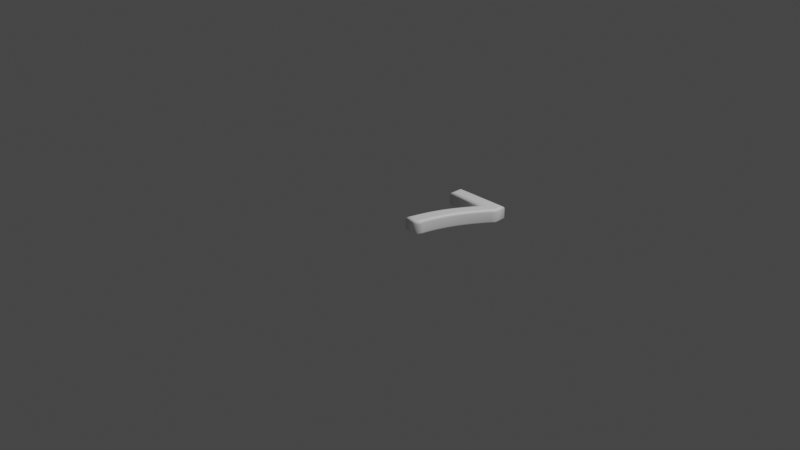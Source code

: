 # Source: 55.blend  (saved by Blender 2.83.19; exported with 4.5.12 LTS)
import bpy
from mathutils import Matrix  # noqa: F401  (used for matrix-valued properties, if any)

bpy.ops.wm.read_factory_settings(use_empty=True)
scene = bpy.context.scene
scene.name = 'Scene'

# ---- collections
col_collection = bpy.data.collections.new('Collection'); scene.collection.children.link(col_collection)

# ---- materials (node trees are filled in below, after node groups)
mat_material = bpy.data.materials.new('Material')
mat_material.alpha_threshold = 0.0
mat_material.use_transparent_shadow = False
mat_material.line_color = (0.0, 0.0, 0.0, 1.0)

# ---- material node trees
mat_material.use_nodes = True; mat_material.node_tree.nodes.clear()
_N = mat_material.node_tree.nodes; _L = mat_material.node_tree.links
n0 = _N.new('ShaderNodeOutputMaterial'); n0.name = 'Material Output'; n0.location = (300, 300)
n1 = _N.new('ShaderNodeBsdfPrincipled'); n1.name = 'Principled BSDF'; n1.location = (10, 300)
n1.distribution = 'GGX'
n1.subsurface_method = 'BURLEY'
n1.inputs[0].default_value = (1.0, 1.0, 1.0, 1.0)
n1.inputs[2].default_value = 0.4
n1.inputs[3].default_value = 1.45
n1.inputs[27].default_value = (0.0, 0.0, 0.0, 1.0)
n1.inputs[28].default_value = 1.0
_L.new(n1.outputs[0], n0.inputs[0])
n0.is_active_output = True

# ---- world
world_world = bpy.data.worlds.new('World'); scene.world = world_world
world_world.use_nodes = True; world_world.node_tree.nodes.clear()
_N = world_world.node_tree.nodes; _L = world_world.node_tree.links
n0 = _N.new('ShaderNodeOutputWorld'); n0.name = 'World Output'; n0.location = (300, 300)
n1 = _N.new('ShaderNodeBackground'); n1.name = 'Background'; n1.location = (10, 300)
n1.inputs[0].default_value = (0.05088, 0.05088, 0.05088, 1.0)
_L.new(n1.outputs[0], n0.inputs[0])
n0.is_active_output = True
world_world.color = (0.05088, 0.05088, 0.05088)
world_world.use_sun_shadow = False
world_world.sun_shadow_jitter_overblur = 0.0

# ---- cameras
cam_camera = bpy.data.cameras.new('Camera')
cam_camera.clip_end = 100.0
cam_camera.ortho_scale = 7.314

# ---- lights
light_light = bpy.data.lights.new('Light', 'POINT')
light_light.transmission_factor = 0.0
light_light.energy = 1000.0
light_light.shadow_soft_size = 0.1
light_light.shadow_maximum_resolution = 0.006
light_light.use_absolute_resolution = True

# ---- meshes
me_55 = bpy.data.meshes.new('55')
me_55.from_pydata([(0.0545, 0.84, 0.08), (0.6161, 0.84, 0.08), (0.6161, 0.7524, 0.08), (0.5928, 0.7208, 0.08), (0.5704, 0.6894, 0.08), (0.5488, 0.6581, 0.08), (0.528, 0.627, 0.08), (0.508, 0.5959, 0.08), (0.4889, 0.565, 0.08), (0.4706, 0.5342, 0.08), (0.4531, 0.5036, 0.08), (0.4365, 0.473, 0.08), (0.4207, 0.4426, 0.08), (0.4057, 0.4123, 0.08), (0.3916, 0.3821, 0.08), (0.3782, 0.3519, 0.08), (0.3655, 0.3213, 0.08), (0.3534, 0.2905, 0.08), (0.342, 0.2593, 0.08), (0.3313, 0.2279, 0.08), (0.3212, 0.1962, 0.08), (0.3118, 0.1643, 0.08), (0.3031, 0.132, 0.08), (0.2951, 0.09941, 0.08), (0.2877, 0.06656, 0.08), (0.2809, 0.03343, 0.08), (0.2749, 1.311e-09, 0.08), (0.1635, 1.311e-09, 0.08), (0.1716, 0.03421, 0.08), (0.18, 0.06773, 0.08), (0.1888, 0.1006, 0.08), (0.198, 0.1327, 0.08), (0.2075, 0.1641, 0.08), (0.2174, 0.1949, 0.08), (0.2277, 0.225, 0.08), (0.2383, 0.2543, 0.08), (0.2493, 0.283, 0.08), (0.2606, 0.311, 0.08), (0.2723, 0.3383, 0.08), (0.2844, 0.3649, 0.08), (0.2971, 0.3916, 0.08), (0.311, 0.419, 0.08), (0.3259, 0.4473, 0.08), (0.3419, 0.4763, 0.08), (0.3589, 0.5061, 0.08), (0.3771, 0.5367, 0.08), (0.3963, 0.5681, 0.08), (0.4165, 0.6003, 0.08), (0.4379, 0.6333, 0.08), (0.4603, 0.6671, 0.08), (0.4837, 0.7016, 0.08), (0.5083, 0.737, 0.08), (0.0545, 0.737, 0.08), (0.0545, 0.84, -0.08), (0.6161, 0.84, -0.08), (0.6161, 0.7524, -0.08), (0.5928, 0.7208, -0.08), (0.5704, 0.6894, -0.08), (0.5488, 0.6581, -0.08), (0.528, 0.627, -0.08), (0.508, 0.5959, -0.08), (0.4889, 0.565, -0.08), (0.4706, 0.5342, -0.08), (0.4531, 0.5036, -0.08), (0.4365, 0.473, -0.08), (0.4207, 0.4426, -0.08), (0.4057, 0.4123, -0.08), (0.3916, 0.3821, -0.08), (0.3782, 0.3519, -0.08), (0.3655, 0.3213, -0.08), (0.3534, 0.2905, -0.08), (0.342, 0.2593, -0.08), (0.3313, 0.2279, -0.08), (0.3212, 0.1962, -0.08), (0.3118, 0.1643, -0.08), (0.3031, 0.132, -0.08), (0.2951, 0.09941, -0.08), (0.2877, 0.06656, -0.08), (0.2809, 0.03343, -0.08), (0.2749, -3.577e-10, -0.08), (0.1635, -3.577e-10, -0.08), (0.1716, 0.03421, -0.08), (0.18, 0.06773, -0.08), (0.1888, 0.1006, -0.08), (0.198, 0.1327, -0.08), (0.2075, 0.1641, -0.08), (0.2174, 0.1949, -0.08), (0.2277, 0.225, -0.08), (0.2383, 0.2543, -0.08), (0.2493, 0.283, -0.08), (0.2606, 0.311, -0.08), (0.2723, 0.3383, -0.08), (0.2844, 0.3649, -0.08), (0.2971, 0.3916, -0.08), (0.311, 0.419, -0.08), (0.3259, 0.4473, -0.08), (0.3419, 0.4763, -0.08), (0.3589, 0.5061, -0.08), (0.3771, 0.5367, -0.08), (0.3963, 0.5681, -0.08), (0.4165, 0.6003, -0.08), (0.4379, 0.6333, -0.08), (0.4603, 0.6671, -0.08), (0.4837, 0.7016, -0.08), (0.5083, 0.737, -0.08), (0.0545, 0.737, -0.08), (0.0545, 0.84, -0.08), (0.04302, 0.8515, -0.07772), (0.03329, 0.8613, -0.07121), (0.02679, 0.8678, -0.06148), (0.0245, 0.87, -0.05), (0.0245, 0.87, 0.05), (0.02679, 0.8678, 0.06148), (0.03329, 0.8613, 0.07121), (0.04302, 0.8515, 0.07772), (0.0545, 0.84, 0.08), (0.6161, 0.84, -0.08), (0.6276, 0.8515, -0.07772), (0.6373, 0.8613, -0.07121), (0.6438, 0.8678, -0.06148), (0.6461, 0.87, -0.05), (0.6461, 0.87, 0.05), (0.6438, 0.8678, 0.06148), (0.6373, 0.8613, 0.07121), (0.6276, 0.8515, 0.07772), (0.6161, 0.84, 0.08), (0.6161, 0.7524, -0.08), (0.6276, 0.7486, -0.07772), (0.6373, 0.7454, -0.07121), (0.6438, 0.7432, -0.06148), (0.6461, 0.7425, -0.05), (0.6461, 0.7425, 0.05), (0.6438, 0.7432, 0.06148), (0.6373, 0.7454, 0.07121), (0.6276, 0.7486, 0.07772), (0.6161, 0.7524, 0.08), (0.5928, 0.7208, -0.08), (0.6021, 0.7141, -0.07772), (0.61, 0.7084, -0.07121), (0.6153, 0.7045, -0.06148), (0.6171, 0.7032, -0.05), (0.6171, 0.7032, 0.05), (0.6153, 0.7045, 0.06148), (0.61, 0.7084, 0.07121), (0.6021, 0.7141, 0.07772), (0.5928, 0.7208, 0.08), (0.5704, 0.6894, -0.08), (0.5798, 0.6828, -0.07772), (0.5877, 0.6772, -0.07121), (0.5931, 0.6735, -0.06148), (0.5949, 0.6722, -0.05), (0.5949, 0.6722, 0.05), (0.5931, 0.6735, 0.06148), (0.5877, 0.6772, 0.07121), (0.5798, 0.6828, 0.07772), (0.5704, 0.6894, 0.08), (0.5488, 0.6581, -0.08), (0.5583, 0.6517, -0.07772), (0.5663, 0.6462, -0.07121), (0.5717, 0.6426, -0.06148), (0.5736, 0.6413, -0.05), (0.5736, 0.6413, 0.05), (0.5717, 0.6426, 0.06148), (0.5663, 0.6462, 0.07121), (0.5583, 0.6517, 0.07772), (0.5488, 0.6581, 0.08), (0.528, 0.627, -0.08), (0.5376, 0.6207, -0.07772), (0.5457, 0.6154, -0.07121), (0.5512, 0.6118, -0.06148), (0.5531, 0.6105, -0.05), (0.5531, 0.6105, 0.05), (0.5512, 0.6118, 0.06148), (0.5457, 0.6154, 0.07121), (0.5376, 0.6207, 0.07772), (0.528, 0.627, 0.08), (0.508, 0.5959, -0.08), (0.5177, 0.5898, -0.07772), (0.526, 0.5846, -0.07121), (0.5315, 0.5811, -0.06148), (0.5334, 0.5799, -0.05), (0.5334, 0.5799, 0.05), (0.5315, 0.5811, 0.06148), (0.526, 0.5846, 0.07121), (0.5177, 0.5898, 0.07772), (0.508, 0.5959, 0.08), (0.4889, 0.565, -0.08), (0.4987, 0.5591, -0.07772), (0.507, 0.554, -0.07121), (0.5126, 0.5506, -0.06148), (0.5145, 0.5495, -0.05), (0.5145, 0.5495, 0.05), (0.5126, 0.5506, 0.06148), (0.507, 0.554, 0.07121), (0.4987, 0.5591, 0.07772), (0.4889, 0.565, 0.08), (0.4706, 0.5342, -0.08), (0.4805, 0.5285, -0.07772), (0.4889, 0.5236, -0.07121), (0.4946, 0.5203, -0.06148), (0.4965, 0.5191, -0.05), (0.4965, 0.5191, 0.05), (0.4946, 0.5203, 0.06148), (0.4889, 0.5236, 0.07121), (0.4805, 0.5285, 0.07772), (0.4706, 0.5342, 0.08), (0.4531, 0.5036, -0.08), (0.4632, 0.498, -0.07772), (0.4717, 0.4932, -0.07121), (0.4773, 0.4901, -0.06148), (0.4793, 0.489, -0.05), (0.4793, 0.489, 0.05), (0.4773, 0.4901, 0.06148), (0.4717, 0.4932, 0.07121), (0.4632, 0.498, 0.07772), (0.4531, 0.5036, 0.08), (0.4365, 0.473, -0.08), (0.4466, 0.4676, -0.07772), (0.4552, 0.463, -0.07121), (0.461, 0.46, -0.06148), (0.463, 0.4589, -0.05), (0.463, 0.4589, 0.05), (0.461, 0.46, 0.06148), (0.4552, 0.463, 0.07121), (0.4466, 0.4676, 0.07772), (0.4365, 0.473, 0.08), (0.4207, 0.4426, -0.08), (0.4309, 0.4374, -0.07772), (0.4396, 0.433, -0.07121), (0.4454, 0.4301, -0.06148), (0.4475, 0.429, -0.05), (0.4475, 0.429, 0.05), (0.4454, 0.4301, 0.06148), (0.4396, 0.433, 0.07121), (0.4309, 0.4374, 0.07772), (0.4207, 0.4426, 0.08), (0.4057, 0.4123, -0.08), (0.4161, 0.4073, -0.07772), (0.4248, 0.4031, -0.07121), (0.4307, 0.4003, -0.06148), (0.4328, 0.3993, -0.05), (0.4328, 0.3993, 0.05), (0.4307, 0.4003, 0.06148), (0.4248, 0.4031, 0.07121), (0.4161, 0.4073, 0.07772), (0.4057, 0.4123, 0.08), (0.3916, 0.3821, -0.08), (0.402, 0.3773, -0.07772), (0.4109, 0.3733, -0.07121), (0.4168, 0.3706, -0.06148), (0.4189, 0.3697, -0.05), (0.4189, 0.3697, 0.05), (0.4168, 0.3706, 0.06148), (0.4109, 0.3733, 0.07121), (0.402, 0.3773, 0.07772), (0.3916, 0.3821, 0.08), (0.3782, 0.3519, -0.08), (0.3887, 0.3473, -0.07772), (0.3977, 0.3435, -0.07121), (0.4037, 0.3409, -0.06148), (0.4058, 0.34, -0.05), (0.4058, 0.34, 0.05), (0.4037, 0.3409, 0.06148), (0.3977, 0.3435, 0.07121), (0.3887, 0.3473, 0.07772), (0.3782, 0.3519, 0.08), (0.3655, 0.3213, -0.08), (0.3761, 0.317, -0.07772), (0.3851, 0.3134, -0.07121), (0.3912, 0.3109, -0.06148), (0.3933, 0.3101, -0.05), (0.3933, 0.3101, 0.05), (0.3912, 0.3109, 0.06148), (0.3851, 0.3134, 0.07121), (0.3761, 0.317, 0.07772), (0.3655, 0.3213, 0.08), (0.3534, 0.2905, -0.08), (0.3642, 0.2864, -0.07772), (0.3733, 0.283, -0.07121), (0.3793, 0.2807, -0.06148), (0.3815, 0.2798, -0.05), (0.3815, 0.2798, 0.05), (0.3793, 0.2807, 0.06148), (0.3733, 0.283, 0.07121), (0.3642, 0.2864, 0.07772), (0.3534, 0.2905, 0.08), (0.342, 0.2593, -0.08), (0.3528, 0.2555, -0.07772), (0.362, 0.2523, -0.07121), (0.3682, 0.2501, -0.06148), (0.3703, 0.2493, -0.05), (0.3703, 0.2493, 0.05), (0.3682, 0.2501, 0.06148), (0.362, 0.2523, 0.07121), (0.3528, 0.2555, 0.07772), (0.342, 0.2593, 0.08), (0.3313, 0.2279, -0.08), (0.3422, 0.2243, -0.07772), (0.3514, 0.2213, -0.07121), (0.3576, 0.2193, -0.06148), (0.3598, 0.2186, -0.05), (0.3598, 0.2186, 0.05), (0.3576, 0.2193, 0.06148), (0.3514, 0.2213, 0.07121), (0.3422, 0.2243, 0.07772), (0.3313, 0.2279, 0.08), (0.3212, 0.1962, -0.08), (0.3322, 0.1929, -0.07772), (0.3415, 0.19, -0.07121), (0.3477, 0.1881, -0.06148), (0.3499, 0.1875, -0.05), (0.3499, 0.1875, 0.05), (0.3477, 0.1881, 0.06148), (0.3415, 0.19, 0.07121), (0.3322, 0.1929, 0.07772), (0.3212, 0.1962, 0.08), (0.3118, 0.1643, -0.08), (0.3229, 0.1611, -0.07772), (0.3323, 0.1585, -0.07121), (0.3385, 0.1567, -0.06148), (0.3407, 0.1561, -0.05), (0.3407, 0.1561, 0.05), (0.3385, 0.1567, 0.06148), (0.3323, 0.1585, 0.07121), (0.3229, 0.1611, 0.07772), (0.3118, 0.1643, 0.08), (0.3031, 0.132, -0.08), (0.3142, 0.1291, -0.07772), (0.3237, 0.1267, -0.07121), (0.33, 0.125, -0.06148), (0.3322, 0.1245, -0.05), (0.3322, 0.1245, 0.05), (0.33, 0.125, 0.06148), (0.3237, 0.1267, 0.07121), (0.3142, 0.1291, 0.07772), (0.3031, 0.132, 0.08), (0.2951, 0.09941, -0.08), (0.3062, 0.09678, -0.07772), (0.3157, 0.09454, -0.07121), (0.322, 0.09304, -0.06148), (0.3243, 0.09252, -0.05), (0.3243, 0.09252, 0.05), (0.322, 0.09304, 0.06148), (0.3157, 0.09454, 0.07121), (0.3062, 0.09678, 0.07772), (0.2951, 0.09941, 0.08), (0.2877, 0.06656, -0.08), (0.2989, 0.06416, -0.07772), (0.3084, 0.06213, -0.07121), (0.3148, 0.06076, -0.06148), (0.317, 0.06029, -0.05), (0.317, 0.06029, 0.05), (0.3148, 0.06076, 0.06148), (0.3084, 0.06213, 0.07121), (0.2989, 0.06416, 0.07772), (0.2877, 0.06656, 0.08), (0.2809, 0.03343, -0.08), (0.2922, 0.03126, -0.07772), (0.3018, 0.02942, -0.07121), (0.3082, 0.0282, -0.06148), (0.3104, 0.02777, -0.05), (0.3104, 0.02777, 0.05), (0.3082, 0.0282, 0.06148), (0.3018, 0.02942, 0.07121), (0.2922, 0.03126, 0.07772), (0.2809, 0.03343, 0.08), (0.2749, -3.577e-10, -0.08), (0.2845, -0.01148, -0.07772), (0.2926, -0.02121, -0.07121), (0.298, -0.02772, -0.06148), (0.2999, -0.03, -0.05), (0.2999, -0.03, 0.05), (0.298, -0.02772, 0.06148), (0.2926, -0.02121, 0.07121), (0.2845, -0.01148, 0.07772), (0.2749, 1.311e-09, 0.08), (0.1635, -3.577e-10, -0.08), (0.149, -0.01148, -0.07772), (0.1367, -0.02121, -0.07121), (0.1285, -0.02772, -0.06148), (0.1256, -0.03, -0.05), (0.1256, -0.03, 0.05), (0.1285, -0.02772, 0.06148), (0.1367, -0.02121, 0.07121), (0.149, -0.01148, 0.07772), (0.1635, 1.311e-09, 0.08), (0.1716, 0.03421, -0.08), (0.1604, 0.03693, -0.07772), (0.151, 0.03924, -0.07121), (0.1447, 0.04078, -0.06148), (0.1424, 0.04132, -0.05), (0.1424, 0.04132, 0.05), (0.1447, 0.04078, 0.06148), (0.151, 0.03924, 0.07121), (0.1604, 0.03693, 0.07772), (0.1716, 0.03421, 0.08), (0.18, 0.06773, -0.08), (0.1689, 0.07062, -0.07772), (0.1595, 0.07307, -0.07121), (0.1532, 0.07471, -0.06148), (0.151, 0.07528, -0.05), (0.151, 0.07528, 0.05), (0.1532, 0.07471, 0.06148), (0.1595, 0.07307, 0.07121), (0.1689, 0.07062, 0.07772), (0.18, 0.06773, 0.08), (0.1888, 0.1006, -0.08), (0.1778, 0.1036, -0.07772), (0.1684, 0.1062, -0.07121), (0.1621, 0.108, -0.06148), (0.1599, 0.1086, -0.05), (0.1599, 0.1086, 0.05), (0.1621, 0.108, 0.06148), (0.1684, 0.1062, 0.07121), (0.1778, 0.1036, 0.07772), (0.1888, 0.1006, 0.08), (0.198, 0.1327, -0.08), (0.187, 0.1359, -0.07772), (0.1776, 0.1387, -0.07121), (0.1714, 0.1405, -0.06148), (0.1692, 0.1412, -0.05), (0.1692, 0.1412, 0.05), (0.1714, 0.1405, 0.06148), (0.1776, 0.1387, 0.07121), (0.187, 0.1359, 0.07772), (0.198, 0.1327, 0.08), (0.2075, 0.1641, -0.08), (0.1966, 0.1676, -0.07772), (0.1873, 0.1705, -0.07121), (0.1811, 0.1724, -0.06148), (0.1789, 0.1731, -0.05), (0.1789, 0.1731, 0.05), (0.1811, 0.1724, 0.06148), (0.1873, 0.1705, 0.07121), (0.1966, 0.1676, 0.07772), (0.2075, 0.1641, 0.08), (0.2174, 0.1949, -0.08), (0.2065, 0.1985, -0.07772), (0.1973, 0.2016, -0.07121), (0.1911, 0.2036, -0.06148), (0.1889, 0.2043, -0.05), (0.1889, 0.2043, 0.05), (0.1911, 0.2036, 0.06148), (0.1973, 0.2016, 0.07121), (0.2065, 0.1985, 0.07772), (0.2174, 0.1949, 0.08), (0.2277, 0.225, -0.08), (0.2168, 0.2288, -0.07772), (0.2077, 0.232, -0.07121), (0.2015, 0.2342, -0.06148), (0.1994, 0.2349, -0.05), (0.1994, 0.2349, 0.05), (0.2015, 0.2342, 0.06148), (0.2077, 0.232, 0.07121), (0.2168, 0.2288, 0.07772), (0.2277, 0.225, 0.08), (0.2383, 0.2543, -0.08), (0.2275, 0.2583, -0.07772), (0.2184, 0.2617, -0.07121), (0.2123, 0.264, -0.06148), (0.2102, 0.2648, -0.05), (0.2102, 0.2648, 0.05), (0.2123, 0.264, 0.06148), (0.2184, 0.2617, 0.07121), (0.2275, 0.2583, 0.07772), (0.2383, 0.2543, 0.08), (0.2493, 0.283, -0.08), (0.2386, 0.2872, -0.07772), (0.2295, 0.2908, -0.07121), (0.2235, 0.2932, -0.06148), (0.2213, 0.294, -0.05), (0.2213, 0.294, 0.05), (0.2235, 0.2932, 0.06148), (0.2295, 0.2908, 0.07121), (0.2386, 0.2872, 0.07772), (0.2493, 0.283, 0.08), (0.2606, 0.311, -0.08), (0.25, 0.3154, -0.07772), (0.241, 0.3192, -0.07121), (0.235, 0.3217, -0.06148), (0.2329, 0.3226, -0.05), (0.2329, 0.3226, 0.05), (0.235, 0.3217, 0.06148), (0.241, 0.3192, 0.07121), (0.25, 0.3154, 0.07772), (0.2606, 0.311, 0.08), (0.2723, 0.3383, -0.08), (0.2618, 0.343, -0.07772), (0.2529, 0.3469, -0.07121), (0.2469, 0.3495, -0.06148), (0.2448, 0.3504, -0.05), (0.2448, 0.3504, 0.05), (0.2469, 0.3495, 0.06148), (0.2529, 0.3469, 0.07121), (0.2618, 0.343, 0.07772), (0.2723, 0.3383, 0.08), (0.2844, 0.3649, -0.08), (0.274, 0.3698, -0.07772), (0.2651, 0.3739, -0.07121), (0.2592, 0.3766, -0.06148), (0.2572, 0.3776, -0.05), (0.2572, 0.3776, 0.05), (0.2592, 0.3766, 0.06148), (0.2651, 0.3739, 0.07121), (0.274, 0.3698, 0.07772), (0.2844, 0.3649, 0.08), (0.2971, 0.3916, -0.08), (0.2868, 0.3967, -0.07772), (0.2781, 0.401, -0.07121), (0.2723, 0.4038, -0.06148), (0.2702, 0.4048, -0.05), (0.2702, 0.4048, 0.05), (0.2723, 0.4038, 0.06148), (0.2781, 0.401, 0.07121), (0.2868, 0.3967, 0.07772), (0.2971, 0.3916, 0.08), (0.311, 0.419, -0.08), (0.3008, 0.4243, -0.07772), (0.2921, 0.4288, -0.07121), (0.2864, 0.4318, -0.06148), (0.2843, 0.4328, -0.05), (0.2843, 0.4328, 0.05), (0.2864, 0.4318, 0.06148), (0.2921, 0.4288, 0.07121), (0.3008, 0.4243, 0.07772), (0.311, 0.419, 0.08), (0.3259, 0.4473, -0.08), (0.3158, 0.4527, -0.07772), (0.3072, 0.4573, -0.07121), (0.3015, 0.4604, -0.06148), (0.2995, 0.4615, -0.05), (0.2995, 0.4615, 0.05), (0.3015, 0.4604, 0.06148), (0.3072, 0.4573, 0.07121), (0.3158, 0.4527, 0.07772), (0.3259, 0.4473, 0.08), (0.3419, 0.4763, -0.08), (0.3319, 0.4819, -0.07772), (0.3234, 0.4867, -0.07121), (0.3177, 0.4899, -0.06148), (0.3157, 0.491, -0.05), (0.3157, 0.491, 0.05), (0.3177, 0.4899, 0.06148), (0.3234, 0.4867, 0.07121), (0.3319, 0.4819, 0.07772), (0.3419, 0.4763, 0.08), (0.3589, 0.5061, -0.08), (0.349, 0.5119, -0.07772), (0.3406, 0.5168, -0.07121), (0.335, 0.5201, -0.06148), (0.333, 0.5212, -0.05), (0.333, 0.5212, 0.05), (0.335, 0.5201, 0.06148), (0.3406, 0.5168, 0.07121), (0.349, 0.5119, 0.07772), (0.3589, 0.5061, 0.08), (0.3771, 0.5367, -0.08), (0.3672, 0.5426, -0.07772), (0.3589, 0.5477, -0.07121), (0.3533, 0.551, -0.06148), (0.3514, 0.5522, -0.05), (0.3514, 0.5522, 0.05), (0.3533, 0.551, 0.06148), (0.3589, 0.5477, 0.07121), (0.3672, 0.5426, 0.07772), (0.3771, 0.5367, 0.08), (0.3963, 0.5681, -0.08), (0.3865, 0.5742, -0.07772), (0.3782, 0.5793, -0.07121), (0.3727, 0.5827, -0.06148), (0.3708, 0.5839, -0.05), (0.3708, 0.5839, 0.05), (0.3727, 0.5827, 0.06148), (0.3782, 0.5793, 0.07121), (0.3865, 0.5742, 0.07772), (0.3963, 0.5681, 0.08), (0.4165, 0.6003, -0.08), (0.4069, 0.6065, -0.07772), (0.3987, 0.6117, -0.07121), (0.3932, 0.6152, -0.06148), (0.3912, 0.6165, -0.05), (0.3912, 0.6165, 0.05), (0.3932, 0.6152, 0.06148), (0.3987, 0.6117, 0.07121), (0.4069, 0.6065, 0.07772), (0.4165, 0.6003, 0.08), (0.4379, 0.6333, -0.08), (0.4283, 0.6396, -0.07772), (0.4201, 0.6449, -0.07121), (0.4147, 0.6485, -0.06148), (0.4128, 0.6497, -0.05), (0.4128, 0.6497, 0.05), (0.4147, 0.6485, 0.06148), (0.4201, 0.6449, 0.07121), (0.4283, 0.6396, 0.07772), (0.4379, 0.6333, 0.08), (0.4603, 0.6671, -0.08), (0.4507, 0.6735, -0.07772), (0.4427, 0.6789, -0.07121), (0.4373, 0.6825, -0.06148), (0.4354, 0.6838, -0.05), (0.4354, 0.6838, 0.05), (0.4373, 0.6825, 0.06148), (0.4427, 0.6789, 0.07121), (0.4507, 0.6735, 0.07772), (0.4603, 0.6671, 0.08), (0.4837, 0.7016, -0.08), (0.4743, 0.7081, -0.07772), (0.4663, 0.7136, -0.07121), (0.4609, 0.7173, -0.06148), (0.459, 0.7186, -0.05), (0.459, 0.7186, 0.05), (0.4609, 0.7173, 0.06148), (0.4663, 0.7136, 0.07121), (0.4743, 0.7081, 0.07772), (0.4837, 0.7016, 0.08), (0.5083, 0.737, -0.08), (0.4863, 0.7255, -0.07772), (0.4677, 0.7158, -0.07121), (0.4553, 0.7093, -0.06148), (0.4509, 0.707, -0.05), (0.4509, 0.707, 0.05), (0.4553, 0.7093, 0.06148), (0.4677, 0.7158, 0.07121), (0.4863, 0.7255, 0.07772), (0.5083, 0.737, 0.08), (0.0545, 0.737, -0.08), (0.04302, 0.7255, -0.07772), (0.03329, 0.7158, -0.07121), (0.02679, 0.7093, -0.06148), (0.0245, 0.707, -0.05), (0.0245, 0.707, 0.05), (0.02679, 0.7093, 0.06148), (0.03329, 0.7158, 0.07121), (0.04302, 0.7255, 0.07772), (0.0545, 0.737, 0.08)], [], [(52, 1, 0), (52, 2, 1), (52, 51, 2), (51, 3, 2), (50, 3, 51), (50, 4, 3), (49, 4, 50), (49, 5, 4), (48, 5, 49), (48, 6, 5), (47, 6, 48), (47, 7, 6), (46, 7, 47), (46, 8, 7), (45, 8, 46), (45, 9, 8), (44, 9, 45), (44, 10, 9), (43, 10, 44), (43, 11, 10), (42, 11, 43), (42, 12, 11), (41, 12, 42), (41, 13, 12), (40, 13, 41), (40, 14, 13), (39, 14, 40), (39, 15, 14), (38, 15, 39), (38, 16, 15), (37, 16, 38), (37, 17, 16), (36, 17, 37), (36, 18, 17), (35, 18, 36), (35, 19, 18), (34, 19, 35), (34, 20, 19), (33, 20, 34), (33, 21, 20), (32, 21, 33), (32, 22, 21), (31, 22, 32), (30, 22, 31), (30, 23, 22), (29, 23, 30), (29, 24, 23), (28, 24, 29), (28, 25, 24), (27, 25, 28), (27, 26, 25), (54, 105, 53), (55, 105, 54), (104, 105, 55), (56, 104, 55), (56, 103, 104), (57, 103, 56), (57, 102, 103), (58, 102, 57), (58, 101, 102), (59, 101, 58), (59, 100, 101), (60, 100, 59), (60, 99, 100), (61, 99, 60), (61, 98, 99), (62, 98, 61), (62, 97, 98), (63, 97, 62), (63, 96, 97), (64, 96, 63), (64, 95, 96), (65, 95, 64), (65, 94, 95), (66, 94, 65), (66, 93, 94), (67, 93, 66), (67, 92, 93), (68, 92, 67), (68, 91, 92), (69, 91, 68), (69, 90, 91), (70, 90, 69), (70, 89, 90), (71, 89, 70), (71, 88, 89), (72, 88, 71), (72, 87, 88), (73, 87, 72), (73, 86, 87), (74, 86, 73), (74, 85, 86), (75, 85, 74), (75, 84, 85), (75, 83, 84), (76, 83, 75), (76, 82, 83), (77, 82, 76), (77, 81, 82), (78, 81, 77), (78, 80, 81), (79, 80, 78), (107, 117, 116, 106), (108, 118, 117, 107), (109, 119, 118, 108), (110, 120, 119, 109), (111, 121, 120, 110), (112, 122, 121, 111), (113, 123, 122, 112), (114, 124, 123, 113), (115, 125, 124, 114), (117, 127, 126, 116), (118, 128, 127, 117), (119, 129, 128, 118), (120, 130, 129, 119), (121, 131, 130, 120), (122, 132, 131, 121), (123, 133, 132, 122), (124, 134, 133, 123), (125, 135, 134, 124), (127, 137, 136, 126), (128, 138, 137, 127), (129, 139, 138, 128), (130, 140, 139, 129), (131, 141, 140, 130), (132, 142, 141, 131), (133, 143, 142, 132), (134, 144, 143, 133), (135, 145, 144, 134), (137, 147, 146, 136), (138, 148, 147, 137), (139, 149, 148, 138), (140, 150, 149, 139), (141, 151, 150, 140), (142, 152, 151, 141), (143, 153, 152, 142), (144, 154, 153, 143), (145, 155, 154, 144), (147, 157, 156, 146), (148, 158, 157, 147), (149, 159, 158, 148), (150, 160, 159, 149), (151, 161, 160, 150), (152, 162, 161, 151), (153, 163, 162, 152), (154, 164, 163, 153), (155, 165, 164, 154), (157, 167, 166, 156), (158, 168, 167, 157), (159, 169, 168, 158), (160, 170, 169, 159), (161, 171, 170, 160), (162, 172, 171, 161), (163, 173, 172, 162), (164, 174, 173, 163), (165, 175, 174, 164), (167, 177, 176, 166), (168, 178, 177, 167), (169, 179, 178, 168), (170, 180, 179, 169), (171, 181, 180, 170), (172, 182, 181, 171), (173, 183, 182, 172), (174, 184, 183, 173), (175, 185, 184, 174), (177, 187, 186, 176), (178, 188, 187, 177), (179, 189, 188, 178), (180, 190, 189, 179), (181, 191, 190, 180), (182, 192, 191, 181), (183, 193, 192, 182), (184, 194, 193, 183), (185, 195, 194, 184), (187, 197, 196, 186), (188, 198, 197, 187), (189, 199, 198, 188), (190, 200, 199, 189), (191, 201, 200, 190), (192, 202, 201, 191), (193, 203, 202, 192), (194, 204, 203, 193), (195, 205, 204, 194), (197, 207, 206, 196), (198, 208, 207, 197), (199, 209, 208, 198), (200, 210, 209, 199), (201, 211, 210, 200), (202, 212, 211, 201), (203, 213, 212, 202), (204, 214, 213, 203), (205, 215, 214, 204), (207, 217, 216, 206), (208, 218, 217, 207), (209, 219, 218, 208), (210, 220, 219, 209), (211, 221, 220, 210), (212, 222, 221, 211), (213, 223, 222, 212), (214, 224, 223, 213), (215, 225, 224, 214), (217, 227, 226, 216), (218, 228, 227, 217), (219, 229, 228, 218), (220, 230, 229, 219), (221, 231, 230, 220), (222, 232, 231, 221), (223, 233, 232, 222), (224, 234, 233, 223), (225, 235, 234, 224), (227, 237, 236, 226), (228, 238, 237, 227), (229, 239, 238, 228), (230, 240, 239, 229), (231, 241, 240, 230), (232, 242, 241, 231), (233, 243, 242, 232), (234, 244, 243, 233), (235, 245, 244, 234), (237, 247, 246, 236), (238, 248, 247, 237), (239, 249, 248, 238), (240, 250, 249, 239), (241, 251, 250, 240), (242, 252, 251, 241), (243, 253, 252, 242), (244, 254, 253, 243), (245, 255, 254, 244), (247, 257, 256, 246), (248, 258, 257, 247), (249, 259, 258, 248), (250, 260, 259, 249), (251, 261, 260, 250), (252, 262, 261, 251), (253, 263, 262, 252), (254, 264, 263, 253), (255, 265, 264, 254), (257, 267, 266, 256), (258, 268, 267, 257), (259, 269, 268, 258), (260, 270, 269, 259), (261, 271, 270, 260), (262, 272, 271, 261), (263, 273, 272, 262), (264, 274, 273, 263), (265, 275, 274, 264), (267, 277, 276, 266), (268, 278, 277, 267), (269, 279, 278, 268), (270, 280, 279, 269), (271, 281, 280, 270), (272, 282, 281, 271), (273, 283, 282, 272), (274, 284, 283, 273), (275, 285, 284, 274), (277, 287, 286, 276), (278, 288, 287, 277), (279, 289, 288, 278), (280, 290, 289, 279), (281, 291, 290, 280), (282, 292, 291, 281), (283, 293, 292, 282), (284, 294, 293, 283), (285, 295, 294, 284), (287, 297, 296, 286), (288, 298, 297, 287), (289, 299, 298, 288), (290, 300, 299, 289), (291, 301, 300, 290), (292, 302, 301, 291), (293, 303, 302, 292), (294, 304, 303, 293), (295, 305, 304, 294), (297, 307, 306, 296), (298, 308, 307, 297), (299, 309, 308, 298), (300, 310, 309, 299), (301, 311, 310, 300), (302, 312, 311, 301), (303, 313, 312, 302), (304, 314, 313, 303), (305, 315, 314, 304), (307, 317, 316, 306), (308, 318, 317, 307), (309, 319, 318, 308), (310, 320, 319, 309), (311, 321, 320, 310), (312, 322, 321, 311), (313, 323, 322, 312), (314, 324, 323, 313), (315, 325, 324, 314), (317, 327, 326, 316), (318, 328, 327, 317), (319, 329, 328, 318), (320, 330, 329, 319), (321, 331, 330, 320), (322, 332, 331, 321), (323, 333, 332, 322), (324, 334, 333, 323), (325, 335, 334, 324), (327, 337, 336, 326), (328, 338, 337, 327), (329, 339, 338, 328), (330, 340, 339, 329), (331, 341, 340, 330), (332, 342, 341, 331), (333, 343, 342, 332), (334, 344, 343, 333), (335, 345, 344, 334), (337, 347, 346, 336), (338, 348, 347, 337), (339, 349, 348, 338), (340, 350, 349, 339), (341, 351, 350, 340), (342, 352, 351, 341), (343, 353, 352, 342), (344, 354, 353, 343), (345, 355, 354, 344), (347, 357, 356, 346), (348, 358, 357, 347), (349, 359, 358, 348), (350, 360, 359, 349), (351, 361, 360, 350), (352, 362, 361, 351), (353, 363, 362, 352), (354, 364, 363, 353), (355, 365, 364, 354), (357, 367, 366, 356), (358, 368, 367, 357), (359, 369, 368, 358), (360, 370, 369, 359), (361, 371, 370, 360), (362, 372, 371, 361), (363, 373, 372, 362), (364, 374, 373, 363), (365, 375, 374, 364), (367, 377, 376, 366), (368, 378, 377, 367), (369, 379, 378, 368), (370, 380, 379, 369), (371, 381, 380, 370), (372, 382, 381, 371), (373, 383, 382, 372), (374, 384, 383, 373), (375, 385, 384, 374), (377, 387, 386, 376), (378, 388, 387, 377), (379, 389, 388, 378), (380, 390, 389, 379), (381, 391, 390, 380), (382, 392, 391, 381), (383, 393, 392, 382), (384, 394, 393, 383), (385, 395, 394, 384), (387, 397, 396, 386), (388, 398, 397, 387), (389, 399, 398, 388), (390, 400, 399, 389), (391, 401, 400, 390), (392, 402, 401, 391), (393, 403, 402, 392), (394, 404, 403, 393), (395, 405, 404, 394), (397, 407, 406, 396), (398, 408, 407, 397), (399, 409, 408, 398), (400, 410, 409, 399), (401, 411, 410, 400), (402, 412, 411, 401), (403, 413, 412, 402), (404, 414, 413, 403), (405, 415, 414, 404), (407, 417, 416, 406), (408, 418, 417, 407), (409, 419, 418, 408), (410, 420, 419, 409), (411, 421, 420, 410), (412, 422, 421, 411), (413, 423, 422, 412), (414, 424, 423, 413), (415, 425, 424, 414), (417, 427, 426, 416), (418, 428, 427, 417), (419, 429, 428, 418), (420, 430, 429, 419), (421, 431, 430, 420), (422, 432, 431, 421), (423, 433, 432, 422), (424, 434, 433, 423), (425, 435, 434, 424), (427, 437, 436, 426), (428, 438, 437, 427), (429, 439, 438, 428), (430, 440, 439, 429), (431, 441, 440, 430), (432, 442, 441, 431), (433, 443, 442, 432), (434, 444, 443, 433), (435, 445, 444, 434), (437, 447, 446, 436), (438, 448, 447, 437), (439, 449, 448, 438), (440, 450, 449, 439), (441, 451, 450, 440), (442, 452, 451, 441), (443, 453, 452, 442), (444, 454, 453, 443), (445, 455, 454, 444), (447, 457, 456, 446), (448, 458, 457, 447), (449, 459, 458, 448), (450, 460, 459, 449), (451, 461, 460, 450), (452, 462, 461, 451), (453, 463, 462, 452), (454, 464, 463, 453), (455, 465, 464, 454), (457, 467, 466, 456), (458, 468, 467, 457), (459, 469, 468, 458), (460, 470, 469, 459), (461, 471, 470, 460), (462, 472, 471, 461), (463, 473, 472, 462), (464, 474, 473, 463), (465, 475, 474, 464), (467, 477, 476, 466), (468, 478, 477, 467), (469, 479, 478, 468), (470, 480, 479, 469), (471, 481, 480, 470), (472, 482, 481, 471), (473, 483, 482, 472), (474, 484, 483, 473), (475, 485, 484, 474), (477, 487, 486, 476), (478, 488, 487, 477), (479, 489, 488, 478), (480, 490, 489, 479), (481, 491, 490, 480), (482, 492, 491, 481), (483, 493, 492, 482), (484, 494, 493, 483), (485, 495, 494, 484), (487, 497, 496, 486), (488, 498, 497, 487), (489, 499, 498, 488), (490, 500, 499, 489), (491, 501, 500, 490), (492, 502, 501, 491), (493, 503, 502, 492), (494, 504, 503, 493), (495, 505, 504, 494), (497, 507, 506, 496), (498, 508, 507, 497), (499, 509, 508, 498), (500, 510, 509, 499), (501, 511, 510, 500), (502, 512, 511, 501), (503, 513, 512, 502), (504, 514, 513, 503), (505, 515, 514, 504), (507, 517, 516, 506), (508, 518, 517, 507), (509, 519, 518, 508), (510, 520, 519, 509), (511, 521, 520, 510), (512, 522, 521, 511), (513, 523, 522, 512), (514, 524, 523, 513), (515, 525, 524, 514), (517, 527, 526, 516), (518, 528, 527, 517), (519, 529, 528, 518), (520, 530, 529, 519), (521, 531, 530, 520), (522, 532, 531, 521), (523, 533, 532, 522), (524, 534, 533, 523), (525, 535, 534, 524), (527, 537, 536, 526), (528, 538, 537, 527), (529, 539, 538, 528), (530, 540, 539, 529), (531, 541, 540, 530), (532, 542, 541, 531), (533, 543, 542, 532), (534, 544, 543, 533), (535, 545, 544, 534), (537, 547, 546, 536), (538, 548, 547, 537), (539, 549, 548, 538), (540, 550, 549, 539), (541, 551, 550, 540), (542, 552, 551, 541), (543, 553, 552, 542), (544, 554, 553, 543), (545, 555, 554, 544), (547, 557, 556, 546), (548, 558, 557, 547), (549, 559, 558, 548), (550, 560, 559, 549), (551, 561, 560, 550), (552, 562, 561, 551), (553, 563, 562, 552), (554, 564, 563, 553), (555, 565, 564, 554), (557, 567, 566, 556), (558, 568, 567, 557), (559, 569, 568, 558), (560, 570, 569, 559), (561, 571, 570, 560), (562, 572, 571, 561), (563, 573, 572, 562), (564, 574, 573, 563), (565, 575, 574, 564), (567, 577, 576, 566), (568, 578, 577, 567), (569, 579, 578, 568), (570, 580, 579, 569), (571, 581, 580, 570), (572, 582, 581, 571), (573, 583, 582, 572), (574, 584, 583, 573), (575, 585, 584, 574), (577, 587, 586, 576), (578, 588, 587, 577), (579, 589, 588, 578), (580, 590, 589, 579), (581, 591, 590, 580), (582, 592, 591, 581), (583, 593, 592, 582), (584, 594, 593, 583), (585, 595, 594, 584), (587, 597, 596, 586), (588, 598, 597, 587), (589, 599, 598, 588), (590, 600, 599, 589), (591, 601, 600, 590), (592, 602, 601, 591), (593, 603, 602, 592), (594, 604, 603, 593), (595, 605, 604, 594), (597, 607, 606, 596), (598, 608, 607, 597), (599, 609, 608, 598), (600, 610, 609, 599), (601, 611, 610, 600), (602, 612, 611, 601), (603, 613, 612, 602), (604, 614, 613, 603), (605, 615, 614, 604), (607, 617, 616, 606), (608, 618, 617, 607), (609, 619, 618, 608), (610, 620, 619, 609), (611, 621, 620, 610), (612, 622, 621, 611), (613, 623, 622, 612), (614, 624, 623, 613), (615, 625, 624, 614), (617, 627, 626, 616), (618, 628, 627, 617), (619, 629, 628, 618), (620, 630, 629, 619), (621, 631, 630, 620), (622, 632, 631, 621), (623, 633, 632, 622), (624, 634, 633, 623), (625, 635, 634, 624), (627, 107, 106, 626), (628, 108, 107, 627), (629, 109, 108, 628), (630, 110, 109, 629), (631, 111, 110, 630), (632, 112, 111, 631), (633, 113, 112, 632), (634, 114, 113, 633), (635, 115, 114, 634)])
me_55.polygons.foreach_set('use_smooth', [0, 0, 0, 0, 0, 0, 0, 0, 0, 0, 0, 0, 0, 0, 0, 0, 0, 0, 0, 0, 0, 0, 0, 0, 0, 0, 0, 0, 0, 0, 0, 0, 0, 0, 0, 0, 0, 0, 0, 0, 0, 0, 0, 0, 0, 0, 0, 0, 0, 0, 0, 0, 0, 0, 0, 0, 0, 0, 0, 0, 0, 0, 0, 0, 0, 0, 0, 0, 0, 0, 0, 0, 0, 0, 0, 0, 0, 0, 0, 0, 0, 0, 0, 0, 0, 0, 0, 0, 0, 0, 0, 0, 0, 0, 0, 0, 0, 0, 0, 0, 0, 0, 1, 1, 1, 1, 1, 1, 1, 1, 1, 1, 1, 1, 1, 1, 1, 1, 1, 1, 1, 1, 1, 1, 1, 1, 1, 1, 1, 1, 1, 1, 1, 1, 1, 1, 1, 1, 1, 1, 1, 1, 1, 1, 1, 1, 1, 1, 1, 1, 1, 1, 1, 1, 1, 1, 1, 1, 1, 1, 1, 1, 1, 1, 1, 1, 1, 1, 1, 1, 1, 1, 1, 1, 1, 1, 1, 1, 1, 1, 1, 1, 1, 1, 1, 1, 1, 1, 1, 1, 1, 1, 1, 1, 1, 1, 1, 1, 1, 1, 1, 1, 1, 1, 1, 1, 1, 1, 1, 1, 1, 1, 1, 1, 1, 1, 1, 1, 1, 1, 1, 1, 1, 1, 1, 1, 1, 1, 1, 1, 1, 1, 1, 1, 1, 1, 1, 1, 1, 1, 1, 1, 1, 1, 1, 1, 1, 1, 1, 1, 1, 1, 1, 1, 1, 1, 1, 1, 1, 1, 1, 1, 1, 1, 1, 1, 1, 1, 1, 1, 1, 1, 1, 1, 1, 1, 1, 1, 1, 1, 1, 1, 1, 1, 1, 1, 1, 1, 1, 1, 1, 1, 1, 1, 1, 1, 1, 1, 1, 1, 1, 1, 1, 1, 1, 1, 1, 1, 1, 1, 1, 1, 1, 1, 1, 1, 1, 1, 1, 1, 1, 1, 1, 1, 1, 1, 1, 1, 1, 1, 1, 1, 1, 1, 1, 1, 1, 1, 1, 1, 1, 1, 1, 1, 1, 1, 1, 1, 1, 1, 1, 1, 1, 1, 1, 1, 1, 1, 1, 1, 1, 1, 1, 1, 1, 1, 1, 1, 1, 1, 1, 1, 1, 1, 1, 1, 1, 1, 1, 1, 1, 1, 1, 1, 1, 1, 1, 1, 1, 1, 1, 1, 1, 1, 1, 1, 1, 1, 1, 1, 1, 1, 1, 1, 1, 1, 1, 1, 1, 1, 1, 1, 1, 1, 1, 1, 1, 1, 1, 1, 1, 1, 1, 1, 1, 1, 1, 1, 1, 1, 1, 1, 1, 1, 1, 1, 1, 1, 1, 1, 1, 1, 1, 1, 1, 1, 1, 1, 1, 1, 1, 1, 1, 1, 1, 1, 1, 1, 1, 1, 1, 1, 1, 1, 1, 1, 1, 1, 1, 1, 1, 1, 1, 1, 1, 1, 1, 1, 1, 1, 1, 1, 1, 1, 1, 1, 1, 1, 1, 1, 1, 1, 1, 1, 1, 1, 1, 1, 1, 1, 1, 1, 1, 1, 1, 1, 1, 1, 1, 1, 1, 1, 1, 1, 1, 1, 1, 1, 1, 1, 1, 1, 1, 1, 1, 1, 1, 1, 1, 1, 1, 1, 1, 1, 1, 1, 1, 1, 1, 1, 1, 1, 1, 1, 1, 1, 1, 1, 1, 1, 1, 1, 1, 1, 1, 1, 1, 1, 1, 1, 1, 1, 1, 1, 1, 1, 1, 1, 1, 1, 1, 1, 1, 1, 1, 1, 1, 1, 1])
_uv = me_55.uv_layers.new(name='UVMap')
_uv.uv.foreach_set('vector', [0.664, 0.4409, 0.9999, 0.5025, 0.664, 0.5025, 0.664, 0.4409, 0.9999, 0.4501, 0.9999, 0.5025, 0.664, 0.4409, 0.9354, 0.4409, 0.9999, 0.4501, 0.9354, 0.4409, 0.9859, 0.4312, 0.9999, 0.4501, 0.9207, 0.4197, 0.9859, 0.4312, 0.9354, 0.4409, 0.9207, 0.4197, 0.9725, 0.4124, 0.9859, 0.4312, 0.9067, 0.3991, 0.9725, 0.4124, 0.9207, 0.4197, 0.9067, 0.3991, 0.9596, 0.3937, 0.9725, 0.4124, 0.8933, 0.3789, 0.9596, 0.3937, 0.9067, 0.3991, 0.8933, 0.3789, 0.9471, 0.3751, 0.9596, 0.3937, 0.8805, 0.3591, 0.9471, 0.3751, 0.8933, 0.3789, 0.8805, 0.3591, 0.9352, 0.3565, 0.9471, 0.3751, 0.8684, 0.3399, 0.9352, 0.3565, 0.8805, 0.3591, 0.8684, 0.3399, 0.9238, 0.338, 0.9352, 0.3565, 0.8569, 0.3211, 0.9238, 0.338, 0.8684, 0.3399, 0.8569, 0.3211, 0.9128, 0.3196, 0.9238, 0.338, 0.8461, 0.3028, 0.9128, 0.3196, 0.8569, 0.3211, 0.8461, 0.3028, 0.9024, 0.3013, 0.9128, 0.3196, 0.8359, 0.285, 0.9024, 0.3013, 0.8461, 0.3028, 0.8359, 0.285, 0.8924, 0.283, 0.9024, 0.3013, 0.8263, 0.2676, 0.8924, 0.283, 0.8359, 0.285, 0.8263, 0.2676, 0.883, 0.2648, 0.8924, 0.283, 0.8174, 0.2507, 0.883, 0.2648, 0.8263, 0.2676, 0.8174, 0.2507, 0.874, 0.2467, 0.883, 0.2648, 0.8091, 0.2343, 0.874, 0.2467, 0.8174, 0.2507, 0.8091, 0.2343, 0.8656, 0.2287, 0.874, 0.2467, 0.8015, 0.2184, 0.8656, 0.2287, 0.8091, 0.2343, 0.8015, 0.2184, 0.8576, 0.2106, 0.8656, 0.2287, 0.7942, 0.2025, 0.8576, 0.2106, 0.8015, 0.2184, 0.7942, 0.2025, 0.85, 0.1923, 0.8576, 0.2106, 0.7872, 0.1861, 0.85, 0.1923, 0.7942, 0.2025, 0.7872, 0.1861, 0.8428, 0.1739, 0.85, 0.1923, 0.7805, 0.1694, 0.8428, 0.1739, 0.7872, 0.1861, 0.7805, 0.1694, 0.8359, 0.1552, 0.8428, 0.1739, 0.7739, 0.1522, 0.8359, 0.1552, 0.7805, 0.1694, 0.7739, 0.1522, 0.8295, 0.1365, 0.8359, 0.1552, 0.7676, 0.1347, 0.8295, 0.1365, 0.7739, 0.1522, 0.7676, 0.1347, 0.8235, 0.1175, 0.8295, 0.1365, 0.7614, 0.1167, 0.8235, 0.1175, 0.7676, 0.1347, 0.7614, 0.1167, 0.8179, 0.09837, 0.8235, 0.1175, 0.7555, 0.09831, 0.8179, 0.09837, 0.7614, 0.1167, 0.7555, 0.09831, 0.8127, 0.07907, 0.8179, 0.09837, 0.7498, 0.0795, 0.8127, 0.07907, 0.7555, 0.09831, 0.7443, 0.06028, 0.8127, 0.07907, 0.7498, 0.0795, 0.7443, 0.06028, 0.8079, 0.05959, 0.8127, 0.07907, 0.7391, 0.04065, 0.8079, 0.05959, 0.7443, 0.06028, 0.7391, 0.04065, 0.8034, 0.03995, 0.8079, 0.05959, 0.734, 0.0206, 0.8034, 0.03995, 0.7391, 0.04065, 0.734, 0.0206, 0.7994, 0.02013, 0.8034, 0.03995, 0.7292, 0.0001405, 0.7994, 0.02013, 0.734, 0.0206, 0.7292, 0.0001405, 0.7958, 0.0001405, 0.7994, 0.02013, 0.5025, 0.8489, 0.4409, 0.513, 0.5025, 0.513, 0.4501, 0.8489, 0.4409, 0.513, 0.5025, 0.8489, 0.4409, 0.7844, 0.4409, 0.513, 0.4501, 0.8489, 0.4312, 0.835, 0.4409, 0.7844, 0.4501, 0.8489, 0.4312, 0.835, 0.4197, 0.7698, 0.4409, 0.7844, 0.4124, 0.8216, 0.4197, 0.7698, 0.4312, 0.835, 0.4124, 0.8216, 0.3991, 0.7557, 0.4197, 0.7698, 0.3937, 0.8086, 0.3991, 0.7557, 0.4124, 0.8216, 0.3937, 0.8086, 0.3789, 0.7423, 0.3991, 0.7557, 0.3751, 0.7962, 0.3789, 0.7423, 0.3937, 0.8086, 0.3751, 0.7962, 0.3591, 0.7296, 0.3789, 0.7423, 0.3565, 0.7843, 0.3591, 0.7296, 0.3751, 0.7962, 0.3565, 0.7843, 0.3399, 0.7174, 0.3591, 0.7296, 0.338, 0.7728, 0.3399, 0.7174, 0.3565, 0.7843, 0.338, 0.7728, 0.3211, 0.706, 0.3399, 0.7174, 0.3196, 0.7619, 0.3211, 0.706, 0.338, 0.7728, 0.3196, 0.7619, 0.3028, 0.6951, 0.3211, 0.706, 0.3013, 0.7515, 0.3028, 0.6951, 0.3196, 0.7619, 0.3013, 0.7515, 0.285, 0.6849, 0.3028, 0.6951, 0.283, 0.7415, 0.285, 0.6849, 0.3013, 0.7515, 0.283, 0.7415, 0.2676, 0.6754, 0.285, 0.6849, 0.2648, 0.7321, 0.2676, 0.6754, 0.283, 0.7415, 0.2648, 0.7321, 0.2507, 0.6664, 0.2676, 0.6754, 0.2467, 0.7231, 0.2507, 0.6664, 0.2648, 0.7321, 0.2467, 0.7231, 0.2343, 0.6582, 0.2507, 0.6664, 0.2287, 0.7146, 0.2343, 0.6582, 0.2467, 0.7231, 0.2287, 0.7146, 0.2184, 0.6505, 0.2343, 0.6582, 0.2106, 0.7066, 0.2184, 0.6505, 0.2287, 0.7146, 0.2106, 0.7066, 0.2025, 0.6433, 0.2184, 0.6505, 0.1923, 0.699, 0.2025, 0.6433, 0.2106, 0.7066, 0.1923, 0.699, 0.1861, 0.6363, 0.2025, 0.6433, 0.1739, 0.6918, 0.1861, 0.6363, 0.1923, 0.699, 0.1739, 0.6918, 0.1694, 0.6295, 0.1861, 0.6363, 0.1552, 0.685, 0.1694, 0.6295, 0.1739, 0.6918, 0.1552, 0.685, 0.1522, 0.623, 0.1694, 0.6295, 0.1365, 0.6786, 0.1522, 0.623, 0.1552, 0.685, 0.1365, 0.6786, 0.1347, 0.6166, 0.1522, 0.623, 0.1175, 0.6726, 0.1347, 0.6166, 0.1365, 0.6786, 0.1175, 0.6726, 0.1167, 0.6105, 0.1347, 0.6166, 0.09837, 0.667, 0.1167, 0.6105, 0.1175, 0.6726, 0.09837, 0.667, 0.09831, 0.6046, 0.1167, 0.6105, 0.07907, 0.6617, 0.09831, 0.6046, 0.09837, 0.667, 0.07907, 0.6617, 0.0795, 0.5989, 0.09831, 0.6046, 0.07907, 0.6617, 0.06028, 0.5934, 0.0795, 0.5989, 0.05959, 0.6569, 0.06028, 0.5934, 0.07907, 0.6617, 0.05959, 0.6569, 0.04065, 0.5881, 0.06028, 0.5934, 0.03995, 0.6525, 0.04065, 0.5881, 0.05959, 0.6569, 0.03995, 0.6525, 0.0206, 0.5831, 0.04065, 0.5881, 0.02013, 0.6485, 0.0206, 0.5831, 0.03995, 0.6525, 0.02013, 0.6485, 0.0001405, 0.5782, 0.0206, 0.5831, 0.0001406, 0.6449, 0.0001405, 0.5782, 0.02013, 0.6485, 0.0229, 0.1883, 0.02423, 0.1575, 0.02561, 0.1581, 0.02588, 0.189, 0.01994, 0.1878, 0.02287, 0.1569, 0.02423, 0.1575, 0.0229, 0.1883, 0.01698, 0.1875, 0.02151, 0.1563, 0.02287, 0.1569, 0.01994, 0.1878, 0.01401, 0.1873, 0.02014, 0.1556, 0.02151, 0.1563, 0.01698, 0.1875, 0.009529, 0.1886, 0.0122, 0.1531, 0.02014, 0.1556, 0.01401, 0.1873, 0.008718, 0.1887, 0.01109, 0.153, 0.0122, 0.1531, 0.009529, 0.1886, 0.007873, 0.1887, 0.009909, 0.1531, 0.01109, 0.153, 0.008718, 0.1887, 0.007002, 0.1888, 0.008695, 0.1531, 0.009909, 0.1531, 0.007873, 0.1887, 0.006088, 0.189, 0.00743, 0.1533, 0.008695, 0.1531, 0.007002, 0.1888, 0.02423, 0.1575, 0.03342, 0.1524, 0.03394, 0.1541, 0.02561, 0.1581, 0.02287, 0.1569, 0.03285, 0.1507, 0.03342, 0.1524, 0.02423, 0.1575, 0.02151, 0.1563, 0.03222, 0.149, 0.03285, 0.1507, 0.02287, 0.1569, 0.02014, 0.1556, 0.03152, 0.1472, 0.03222, 0.149, 0.02151, 0.1563, 0.0122, 0.1531, 0.01313, 0.1326, 0.03152, 0.1472, 0.02014, 0.1556, 0.01109, 0.153, 0.01046, 0.1319, 0.01313, 0.1326, 0.0122, 0.1531, 0.009909, 0.1531, 0.007564, 0.1315, 0.01046, 0.1319, 0.01109, 0.153, 0.008695, 0.1531, 0.004348, 0.1313, 0.007564, 0.1315, 0.009909, 0.1531, 0.00743, 0.1533, 0.0007309, 0.1316, 0.004348, 0.1313, 0.008695, 0.1531, 0.03342, 0.1524, 0.0396, 0.1528, 0.03909, 0.1553, 0.03394, 0.1541, 0.03285, 0.1507, 0.03975, 0.1502, 0.0396, 0.1528, 0.03342, 0.1524, 0.03222, 0.149, 0.0396, 0.1477, 0.03975, 0.1502, 0.03285, 0.1507, 0.03152, 0.1472, 0.03916, 0.1451, 0.0396, 0.1477, 0.03222, 0.149, 0.01313, 0.1326, 0.01886, 0.1195, 0.03916, 0.1451, 0.03152, 0.1472, 0.01046, 0.1319, 0.01508, 0.1174, 0.01886, 0.1195, 0.01313, 0.1326, 0.007564, 0.1315, 0.01078, 0.1155, 0.01508, 0.1174, 0.01046, 0.1319, 0.004348, 0.1313, 0.005841, 0.1138, 0.01078, 0.1155, 0.007564, 0.1315, 0.0007309, 0.1316, 0.0001405, 0.1123, 0.005841, 0.1138, 0.004348, 0.1313, 0.0396, 0.1528, 0.0489, 0.1539, 0.04841, 0.1574, 0.03909, 0.1553, 0.03975, 0.1502, 0.0491, 0.1503, 0.0489, 0.1539, 0.0396, 0.1528, 0.0396, 0.1477, 0.04899, 0.1468, 0.0491, 0.1503, 0.03975, 0.1502, 0.03916, 0.1451, 0.04855, 0.1432, 0.04899, 0.1468, 0.0396, 0.1477, 0.01886, 0.1195, 0.02883, 0.1077, 0.04855, 0.1432, 0.03916, 0.1451, 0.01508, 0.1174, 0.02489, 0.1039, 0.02883, 0.1077, 0.01886, 0.1195, 0.01078, 0.1155, 0.02046, 0.1001, 0.02489, 0.1039, 0.01508, 0.1174, 0.005841, 0.1138, 0.0155, 0.09626, 0.02046, 0.1001, 0.01078, 0.1155, 0.0001405, 0.1123, 0.009976, 0.09228, 0.0155, 0.09626, 0.005841, 0.1138, 0.0489, 0.1539, 0.06126, 0.1552, 0.0605, 0.1598, 0.04841, 0.1574, 0.0491, 0.1503, 0.06163, 0.1506, 0.06126, 0.1552, 0.0489, 0.1539, 0.04899, 0.1468, 0.06166, 0.146, 0.06163, 0.1506, 0.0491, 0.1503, 0.04855, 0.1432, 0.06133, 0.1415, 0.06166, 0.146, 0.04899, 0.1468, 0.02883, 0.1077, 0.0434, 0.09641, 0.06133, 0.1415, 0.04855, 0.1432, 0.02489, 0.1039, 0.03974, 0.09119, 0.0434, 0.09641, 0.02883, 0.1077, 0.02046, 0.1001, 0.03569, 0.08586, 0.03974, 0.09119, 0.02489, 0.1039, 0.0155, 0.09626, 0.03125, 0.08039, 0.03569, 0.08586, 0.02046, 0.1001, 0.009976, 0.09228, 0.02641, 0.07475, 0.03125, 0.08039, 0.0155, 0.09626, 0.06126, 0.1552, 0.0772, 0.156, 0.07661, 0.1614, 0.0605, 0.1598, 0.06163, 0.1506, 0.07751, 0.1506, 0.0772, 0.156, 0.06126, 0.1552, 0.06166, 0.146, 0.07753, 0.1451, 0.07751, 0.1506, 0.06163, 0.1506, 0.06133, 0.1415, 0.07726, 0.1396, 0.07753, 0.1451, 0.06166, 0.146, 0.0434, 0.09641, 0.06163, 0.08631, 0.07726, 0.1396, 0.06133, 0.1415, 0.03974, 0.09119, 0.0584, 0.07993, 0.06163, 0.08631, 0.0434, 0.09641, 0.03569, 0.08586, 0.05484, 0.07344, 0.0584, 0.07993, 0.03974, 0.09119, 0.03125, 0.08039, 0.05099, 0.06681, 0.05484, 0.07344, 0.03569, 0.08586, 0.02641, 0.07475, 0.04684, 0.06003, 0.05099, 0.06681, 0.03125, 0.08039, 0.0772, 0.156, 0.09566, 0.1565, 0.09514, 0.1626, 0.07661, 0.1614, 0.07751, 0.1506, 0.09596, 0.1504, 0.09566, 0.1565, 0.0772, 0.156, 0.07753, 0.1451, 0.09602, 0.1442, 0.09596, 0.1504, 0.07751, 0.1506, 0.07726, 0.1396, 0.09582, 0.1379, 0.09602, 0.1442, 0.07753, 0.1451, 0.06163, 0.08631, 0.08274, 0.07751, 0.09582, 0.1379, 0.07726, 0.1396, 0.0584, 0.07993, 0.07993, 0.0702, 0.08274, 0.07751, 0.06163, 0.08631, 0.05484, 0.07344, 0.07684, 0.06278, 0.07993, 0.0702, 0.0584, 0.07993, 0.05099, 0.06681, 0.0735, 0.05524, 0.07684, 0.06278, 0.05484, 0.07344, 0.04684, 0.06003, 0.06991, 0.04759, 0.0735, 0.05524, 0.05099, 0.06681, 0.09566, 0.1565, 0.116, 0.1572, 0.1154, 0.164, 0.09514, 0.1626, 0.09596, 0.1504, 0.1164, 0.1504, 0.116, 0.1572, 0.09566, 0.1565, 0.09602, 0.1442, 0.1166, 0.1435, 0.1164, 0.1504, 0.09596, 0.1504, 0.09582, 0.1379, 0.1166, 0.1365, 0.1166, 0.1435, 0.09602, 0.1442, 0.08274, 0.07751, 0.1062, 0.06998, 0.1166, 0.1365, 0.09582, 0.1379, 0.07993, 0.0702, 0.1038, 0.06185, 0.1062, 0.06998, 0.08274, 0.07751, 0.07684, 0.06278, 0.1011, 0.05363, 0.1038, 0.06185, 0.07993, 0.0702, 0.0735, 0.05524, 0.09818, 0.0453, 0.1011, 0.05363, 0.07684, 0.06278, 0.06991, 0.04759, 0.09505, 0.03689, 0.09818, 0.0453, 0.0735, 0.05524, 0.116, 0.1572, 0.1381, 0.1586, 0.1373, 0.1659, 0.1154, 0.164, 0.1164, 0.1504, 0.1387, 0.1511, 0.1381, 0.1586, 0.116, 0.1572, 0.1166, 0.1435, 0.1391, 0.1435, 0.1387, 0.1511, 0.1164, 0.1504, 0.1166, 0.1365, 0.1393, 0.1358, 0.1391, 0.1435, 0.1166, 0.1435, 0.1062, 0.06998, 0.1316, 0.06363, 0.1393, 0.1358, 0.1166, 0.1365, 0.1038, 0.06185, 0.1296, 0.05476, 0.1316, 0.06363, 0.1062, 0.06998, 0.1011, 0.05363, 0.1273, 0.04579, 0.1296, 0.05476, 0.1038, 0.06185, 0.09818, 0.0453, 0.1248, 0.03674, 0.1273, 0.04579, 0.1011, 0.05363, 0.09505, 0.03689, 0.122, 0.0276, 0.1248, 0.03674, 0.09818, 0.0453, 0.1381, 0.1586, 0.1617, 0.1606, 0.1607, 0.1686, 0.1373, 0.1659, 0.1387, 0.1511, 0.1626, 0.1525, 0.1617, 0.1606, 0.1381, 0.1586, 0.1391, 0.1435, 0.1632, 0.1442, 0.1626, 0.1525, 0.1387, 0.1511, 0.1393, 0.1358, 0.1637, 0.1358, 0.1632, 0.1442, 0.1391, 0.1435, 0.1316, 0.06363, 0.1588, 0.05844, 0.1637, 0.1358, 0.1393, 0.1358, 0.1296, 0.05476, 0.1572, 0.04886, 0.1588, 0.05844, 0.1316, 0.06363, 0.1273, 0.04579, 0.1552, 0.03918, 0.1572, 0.04886, 0.1296, 0.05476, 0.1248, 0.03674, 0.1531, 0.02942, 0.1552, 0.03918, 0.1273, 0.04579, 0.122, 0.0276, 0.1507, 0.01958, 0.1531, 0.02942, 0.1248, 0.03674, 0.1617, 0.1606, 0.1869, 0.1634, 0.1856, 0.172, 0.1607, 0.1686, 0.1626, 0.1525, 0.188, 0.1546, 0.1869, 0.1634, 0.1617, 0.1606, 0.1632, 0.1442, 0.1889, 0.1457, 0.188, 0.1546, 0.1626, 0.1525, 0.1637, 0.1358, 0.1896, 0.1367, 0.1889, 0.1457, 0.1632, 0.1442, 0.1588, 0.05844, 0.1877, 0.05439, 0.1896, 0.1367, 0.1637, 0.1358, 0.1572, 0.04886, 0.1864, 0.04414, 0.1877, 0.05439, 0.1588, 0.05844, 0.1552, 0.03918, 0.1848, 0.03378, 0.1864, 0.04414, 0.1572, 0.04886, 0.1531, 0.02942, 0.1831, 0.02333, 0.1848, 0.03378, 0.1552, 0.03918, 0.1507, 0.01958, 0.1811, 0.01279, 0.1831, 0.02333, 0.1531, 0.02942, 0.1869, 0.1634, 0.2133, 0.1669, 0.2118, 0.176, 0.1856, 0.172, 0.188, 0.1546, 0.2146, 0.1575, 0.2133, 0.1669, 0.1869, 0.1634, 0.1889, 0.1457, 0.2158, 0.1481, 0.2146, 0.1575, 0.188, 0.1546, 0.1896, 0.1367, 0.2167, 0.1385, 0.2158, 0.1481, 0.1889, 0.1457, 0.1877, 0.05439, 0.2179, 0.05154, 0.2167, 0.1385, 0.1896, 0.1367, 0.1864, 0.04414, 0.217, 0.04065, 0.2179, 0.05154, 0.1877, 0.05439, 0.1848, 0.03378, 0.2159, 0.02964, 0.217, 0.04065, 0.1864, 0.04414, 0.1831, 0.02333, 0.2146, 0.01852, 0.2159, 0.02964, 0.1848, 0.03378, 0.1811, 0.01279, 0.2131, 0.007303, 0.2146, 0.01852, 0.1831, 0.02333, 0.2133, 0.1669, 0.2408, 0.171, 0.2391, 0.1806, 0.2118, 0.176, 0.2146, 0.1575, 0.2424, 0.1612, 0.2408, 0.171, 0.2133, 0.1669, 0.2158, 0.1481, 0.2437, 0.1512, 0.2424, 0.1612, 0.2146, 0.1575, 0.2167, 0.1385, 0.245, 0.1411, 0.2437, 0.1512, 0.2158, 0.1481, 0.2179, 0.05154, 0.2495, 0.04996, 0.245, 0.1411, 0.2167, 0.1385, 0.217, 0.04065, 0.249, 0.03848, 0.2495, 0.04996, 0.2179, 0.05154, 0.2159, 0.02964, 0.2484, 0.02686, 0.249, 0.03848, 0.217, 0.04065, 0.2146, 0.01852, 0.2476, 0.0151, 0.2484, 0.02686, 0.2159, 0.02964, 0.2131, 0.007303, 0.2466, 0.003237, 0.2476, 0.0151, 0.2146, 0.01852, 0.2408, 0.171, 0.2692, 0.1756, 0.2673, 0.1857, 0.2391, 0.1806, 0.2424, 0.1612, 0.2709, 0.1654, 0.2692, 0.1756, 0.2408, 0.171, 0.2437, 0.1512, 0.2725, 0.155, 0.2709, 0.1654, 0.2424, 0.1612, 0.245, 0.1411, 0.274, 0.1446, 0.2725, 0.155, 0.2437, 0.1512, 0.2495, 0.04996, 0.2821, 0.04976, 0.274, 0.1446, 0.245, 0.1411, 0.249, 0.03848, 0.2822, 0.03776, 0.2821, 0.04976, 0.2495, 0.04996, 0.2484, 0.02686, 0.2821, 0.02558, 0.2822, 0.03776, 0.249, 0.03848, 0.2476, 0.0151, 0.2819, 0.01324, 0.2821, 0.02558, 0.2484, 0.02686, 0.2466, 0.003237, 0.2814, 0.0007724, 0.2819, 0.01324, 0.2476, 0.0151, 0.2692, 0.1756, 0.2984, 0.1807, 0.2964, 0.1912, 0.2673, 0.1857, 0.2709, 0.1654, 0.3003, 0.1702, 0.2984, 0.1807, 0.2692, 0.1756, 0.2725, 0.155, 0.3021, 0.1595, 0.3003, 0.1702, 0.2709, 0.1654, 0.274, 0.1446, 0.3039, 0.1488, 0.3021, 0.1595, 0.2725, 0.155, 0.2821, 0.04976, 0.3158, 0.05109, 0.3039, 0.1488, 0.274, 0.1446, 0.2822, 0.03776, 0.3165, 0.03864, 0.3158, 0.05109, 0.2821, 0.04976, 0.2821, 0.02558, 0.3171, 0.02599, 0.3165, 0.03864, 0.2822, 0.03776, 0.2819, 0.01324, 0.3175, 0.01315, 0.3171, 0.02599, 0.2821, 0.02558, 0.2814, 0.0007724, 0.3177, 0.0001405, 0.3175, 0.01315, 0.2819, 0.01324, 0.2984, 0.1807, 0.3283, 0.1863, 0.3262, 0.1969, 0.2964, 0.1912, 0.3003, 0.1702, 0.3304, 0.1756, 0.3283, 0.1863, 0.2984, 0.1807, 0.3021, 0.1595, 0.3324, 0.1648, 0.3304, 0.1756, 0.3003, 0.1702, 0.3039, 0.1488, 0.3344, 0.1538, 0.3324, 0.1648, 0.3021, 0.1595, 0.3158, 0.05109, 0.3505, 0.05416, 0.3344, 0.1538, 0.3039, 0.1488, 0.3165, 0.03864, 0.352, 0.04135, 0.3505, 0.05416, 0.3158, 0.05109, 0.3171, 0.02599, 0.3532, 0.0283, 0.352, 0.04135, 0.3165, 0.03864, 0.3175, 0.01315, 0.3544, 0.01504, 0.3532, 0.0283, 0.3171, 0.02599, 0.3177, 0.0001405, 0.3554, 0.001575, 0.3544, 0.01504, 0.3175, 0.01315, 0.3283, 0.1863, 0.3585, 0.1924, 0.3562, 0.203, 0.3262, 0.1969, 0.3304, 0.1756, 0.3607, 0.1816, 0.3585, 0.1924, 0.3283, 0.1863, 0.3324, 0.1648, 0.363, 0.1707, 0.3607, 0.1816, 0.3304, 0.1756, 0.3344, 0.1538, 0.3653, 0.1597, 0.363, 0.1707, 0.3324, 0.1648, 0.3505, 0.05416, 0.3861, 0.0592, 0.3653, 0.1597, 0.3344, 0.1538, 0.352, 0.04135, 0.3883, 0.04614, 0.3861, 0.0592, 0.3505, 0.05416, 0.3532, 0.0283, 0.3905, 0.03281, 0.3883, 0.04614, 0.352, 0.04135, 0.3544, 0.01504, 0.3925, 0.01922, 0.3905, 0.03281, 0.3532, 0.0283, 0.3554, 0.001575, 0.3944, 0.005385, 0.3925, 0.01922, 0.3544, 0.01504, 0.3585, 0.1924, 0.3886, 0.1988, 0.3862, 0.2094, 0.3562, 0.203, 0.3607, 0.1816, 0.391, 0.1882, 0.3886, 0.1988, 0.3585, 0.1924, 0.363, 0.1707, 0.3935, 0.1774, 0.391, 0.1882, 0.3607, 0.1816, 0.3653, 0.1597, 0.3961, 0.1665, 0.3935, 0.1774, 0.363, 0.1707, 0.3861, 0.0592, 0.4222, 0.06648, 0.3961, 0.1665, 0.3653, 0.1597, 0.3883, 0.04614, 0.4253, 0.05333, 0.4222, 0.06648, 0.3861, 0.0592, 0.3905, 0.03281, 0.4284, 0.03986, 0.4253, 0.05333, 0.3883, 0.04614, 0.3925, 0.01922, 0.4314, 0.02608, 0.4284, 0.03986, 0.3905, 0.03281, 0.3944, 0.005385, 0.4343, 0.01199, 0.4314, 0.02608, 0.3925, 0.01922, 0.3886, 0.1988, 0.4181, 0.2057, 0.4157, 0.216, 0.3862, 0.2094, 0.391, 0.1882, 0.4207, 0.1954, 0.4181, 0.2057, 0.3886, 0.1988, 0.3935, 0.1774, 0.4234, 0.1849, 0.4207, 0.1954, 0.391, 0.1882, 0.3961, 0.1665, 0.4263, 0.1743, 0.4234, 0.1849, 0.3935, 0.1774, 0.4222, 0.06648, 0.4582, 0.07634, 0.4263, 0.1743, 0.3961, 0.1665, 0.4253, 0.05333, 0.4624, 0.0633, 0.4582, 0.07634, 0.4222, 0.06648, 0.4284, 0.03986, 0.4665, 0.04988, 0.4624, 0.0633, 0.4253, 0.05333, 0.4314, 0.02608, 0.4708, 0.03609, 0.4665, 0.04988, 0.4284, 0.03986, 0.4343, 0.01199, 0.475, 0.02192, 0.4708, 0.03609, 0.4314, 0.02608, 0.4181, 0.2057, 0.4466, 0.213, 0.444, 0.2228, 0.4157, 0.216, 0.4207, 0.1954, 0.4494, 0.2031, 0.4466, 0.213, 0.4181, 0.2057, 0.4234, 0.1849, 0.4523, 0.1931, 0.4494, 0.2031, 0.4207, 0.1954, 0.4263, 0.1743, 0.4555, 0.183, 0.4523, 0.1931, 0.4234, 0.1849, 0.4582, 0.07634, 0.4936, 0.08914, 0.4555, 0.183, 0.4263, 0.1743, 0.4624, 0.0633, 0.4989, 0.07647, 0.4936, 0.08914, 0.4582, 0.07634, 0.4665, 0.04988, 0.5044, 0.06337, 0.4989, 0.07647, 0.4624, 0.0633, 0.4708, 0.03609, 0.51, 0.04983, 0.5044, 0.06337, 0.4665, 0.04988, 0.475, 0.02192, 0.5157, 0.03583, 0.51, 0.04983, 0.4708, 0.03609, 0.4466, 0.213, 0.4737, 0.2206, 0.4712, 0.2298, 0.444, 0.2228, 0.4494, 0.2031, 0.4766, 0.2114, 0.4737, 0.2206, 0.4466, 0.213, 0.4523, 0.1931, 0.4797, 0.2021, 0.4766, 0.2114, 0.4494, 0.2031, 0.4555, 0.183, 0.4832, 0.1926, 0.4797, 0.2021, 0.4523, 0.1931, 0.4936, 0.08914, 0.5275, 0.1052, 0.4832, 0.1926, 0.4555, 0.183, 0.4989, 0.07647, 0.5341, 0.09329, 0.5275, 0.1052, 0.4936, 0.08914, 0.5044, 0.06337, 0.5411, 0.0809, 0.5341, 0.09329, 0.4989, 0.07647, 0.51, 0.04983, 0.5483, 0.068, 0.5411, 0.0809, 0.5044, 0.06337, 0.5157, 0.03583, 0.5557, 0.05454, 0.5483, 0.068, 0.51, 0.04983, 0.4737, 0.2206, 0.4987, 0.2284, 0.4961, 0.2367, 0.4712, 0.2298, 0.4766, 0.2114, 0.5016, 0.2201, 0.4987, 0.2284, 0.4737, 0.2206, 0.4797, 0.2021, 0.5049, 0.2116, 0.5016, 0.2201, 0.4766, 0.2114, 0.4832, 0.1926, 0.5086, 0.2031, 0.5049, 0.2116, 0.4797, 0.2021, 0.5275, 0.1052, 0.5587, 0.1248, 0.5086, 0.2031, 0.4832, 0.1926, 0.5341, 0.09329, 0.5666, 0.1141, 0.5587, 0.1248, 0.5275, 0.1052, 0.5411, 0.0809, 0.5752, 0.103, 0.5666, 0.1141, 0.5341, 0.09329, 0.5483, 0.068, 0.5842, 0.09136, 0.5752, 0.103, 0.5411, 0.0809, 0.5557, 0.05454, 0.5938, 0.07903, 0.5842, 0.09136, 0.5483, 0.068, 0.4987, 0.2284, 0.521, 0.2362, 0.5185, 0.2435, 0.4961, 0.2367, 0.5016, 0.2201, 0.5239, 0.2289, 0.521, 0.2362, 0.4987, 0.2284, 0.5049, 0.2116, 0.5272, 0.2216, 0.5239, 0.2289, 0.5016, 0.2201, 0.5086, 0.2031, 0.531, 0.2143, 0.5272, 0.2216, 0.5049, 0.2116, 0.5587, 0.1248, 0.5854, 0.1477, 0.531, 0.2143, 0.5086, 0.2031, 0.5666, 0.1141, 0.5946, 0.1391, 0.5854, 0.1477, 0.5587, 0.1248, 0.5752, 0.103, 0.6047, 0.1301, 0.5946, 0.1391, 0.5666, 0.1141, 0.5842, 0.09136, 0.6157, 0.1206, 0.6047, 0.1301, 0.5752, 0.103, 0.5938, 0.07903, 0.6277, 0.1105, 0.6157, 0.1206, 0.5842, 0.09136, 0.521, 0.2362, 0.5403, 0.2438, 0.538, 0.25, 0.5185, 0.2435, 0.5239, 0.2289, 0.543, 0.2377, 0.5403, 0.2438, 0.521, 0.2362, 0.5272, 0.2216, 0.5462, 0.2316, 0.543, 0.2377, 0.5239, 0.2289, 0.531, 0.2143, 0.5499, 0.2256, 0.5462, 0.2316, 0.5272, 0.2216, 0.5854, 0.1477, 0.6056, 0.173, 0.5499, 0.2256, 0.531, 0.2143, 0.5946, 0.1391, 0.6155, 0.1673, 0.6056, 0.173, 0.5854, 0.1477, 0.6047, 0.1301, 0.6267, 0.1617, 0.6155, 0.1673, 0.5946, 0.1391, 0.6157, 0.1206, 0.6392, 0.1559, 0.6267, 0.1617, 0.6047, 0.1301, 0.6277, 0.1105, 0.6534, 0.1496, 0.6392, 0.1559, 0.6157, 0.1206, 0.5403, 0.2438, 0.5564, 0.2507, 0.5545, 0.2558, 0.538, 0.25, 0.543, 0.2377, 0.5588, 0.2457, 0.5564, 0.2507, 0.5403, 0.2438, 0.5462, 0.2316, 0.5615, 0.241, 0.5588, 0.2457, 0.543, 0.2377, 0.5499, 0.2256, 0.5647, 0.2365, 0.5615, 0.241, 0.5462, 0.2316, 0.6056, 0.173, 0.6173, 0.1981, 0.5647, 0.2365, 0.5499, 0.2256, 0.6155, 0.1673, 0.6265, 0.1962, 0.6173, 0.1981, 0.6056, 0.173, 0.6267, 0.1617, 0.637, 0.195, 0.6265, 0.1962, 0.6155, 0.1673, 0.6392, 0.1559, 0.6492, 0.1946, 0.637, 0.195, 0.6267, 0.1617, 0.6534, 0.1496, 0.6637, 0.1951, 0.6492, 0.1946, 0.6392, 0.1559, 0.5564, 0.2507, 0.572, 0.2579, 0.5684, 0.2609, 0.5545, 0.2558, 0.5588, 0.2457, 0.5755, 0.2556, 0.572, 0.2579, 0.5564, 0.2507, 0.5615, 0.241, 0.579, 0.2535, 0.5755, 0.2556, 0.5588, 0.2457, 0.5647, 0.2365, 0.5827, 0.2515, 0.579, 0.2535, 0.5615, 0.241, 0.6173, 0.1981, 0.6187, 0.2325, 0.5827, 0.2515, 0.5647, 0.2365, 0.6265, 0.1962, 0.6249, 0.2324, 0.6187, 0.2325, 0.6173, 0.1981, 0.637, 0.195, 0.6314, 0.2326, 0.6249, 0.2324, 0.6265, 0.1962, 0.6492, 0.1946, 0.6387, 0.2334, 0.6314, 0.2326, 0.637, 0.195, 0.6637, 0.1951, 0.6475, 0.2354, 0.6387, 0.2334, 0.6492, 0.1946, 0.572, 0.2579, 0.5791, 0.3006, 0.5743, 0.2976, 0.5684, 0.2609, 0.5755, 0.2556, 0.5834, 0.3031, 0.5791, 0.3006, 0.572, 0.2579, 0.579, 0.2535, 0.5875, 0.3054, 0.5834, 0.3031, 0.5755, 0.2556, 0.5827, 0.2515, 0.5916, 0.3077, 0.5875, 0.3054, 0.579, 0.2535, 0.6187, 0.2325, 0.6126, 0.3136, 0.5916, 0.3077, 0.5827, 0.2515, 0.6249, 0.2324, 0.6179, 0.314, 0.6126, 0.3136, 0.6187, 0.2325, 0.6314, 0.2326, 0.624, 0.3142, 0.6179, 0.314, 0.6249, 0.2324, 0.6387, 0.2334, 0.6315, 0.3138, 0.624, 0.3142, 0.6314, 0.2326, 0.6475, 0.2354, 0.6418, 0.3123, 0.6315, 0.3138, 0.6387, 0.2334, 0.5791, 0.3006, 0.5624, 0.3053, 0.5612, 0.3006, 0.5743, 0.2976, 0.5834, 0.3031, 0.5639, 0.31, 0.5624, 0.3053, 0.5791, 0.3006, 0.5875, 0.3054, 0.5658, 0.3145, 0.5639, 0.31, 0.5834, 0.3031, 0.5916, 0.3077, 0.5682, 0.3189, 0.5658, 0.3145, 0.5875, 0.3054, 0.6126, 0.3136, 0.6146, 0.3562, 0.5682, 0.3189, 0.5916, 0.3077, 0.6179, 0.314, 0.6241, 0.3576, 0.6146, 0.3562, 0.6126, 0.3136, 0.624, 0.3142, 0.6351, 0.3582, 0.6241, 0.3576, 0.6179, 0.314, 0.6315, 0.3138, 0.6481, 0.3579, 0.6351, 0.3582, 0.624, 0.3142, 0.6418, 0.3123, 0.6637, 0.3565, 0.6481, 0.3579, 0.6315, 0.3138, 0.5624, 0.3053, 0.5467, 0.3091, 0.5455, 0.3034, 0.5612, 0.3006, 0.5639, 0.31, 0.5483, 0.3149, 0.5467, 0.3091, 0.5624, 0.3053, 0.5658, 0.3145, 0.5502, 0.3207, 0.5483, 0.3149, 0.5639, 0.31, 0.5682, 0.3189, 0.5526, 0.3265, 0.5502, 0.3207, 0.5658, 0.3145, 0.6146, 0.3562, 0.6008, 0.3825, 0.5526, 0.3265, 0.5682, 0.3189, 0.6241, 0.3576, 0.6108, 0.3891, 0.6008, 0.3825, 0.6146, 0.3562, 0.6351, 0.3582, 0.6225, 0.3958, 0.6108, 0.3891, 0.6241, 0.3576, 0.6481, 0.3579, 0.6362, 0.403, 0.6225, 0.3958, 0.6351, 0.3582, 0.6637, 0.3565, 0.6524, 0.4108, 0.6362, 0.403, 0.6481, 0.3579, 0.5467, 0.3091, 0.5281, 0.3125, 0.5272, 0.3057, 0.5455, 0.3034, 0.5483, 0.3149, 0.5294, 0.3195, 0.5281, 0.3125, 0.5467, 0.3091, 0.5502, 0.3207, 0.5311, 0.3265, 0.5294, 0.3195, 0.5483, 0.3149, 0.5526, 0.3265, 0.5331, 0.3336, 0.5311, 0.3265, 0.5502, 0.3207, 0.6008, 0.3825, 0.5758, 0.4076, 0.5331, 0.3336, 0.5526, 0.3265, 0.6108, 0.3891, 0.5844, 0.418, 0.5758, 0.4076, 0.6008, 0.3825, 0.6225, 0.3958, 0.5941, 0.4292, 0.5844, 0.418, 0.6108, 0.3891, 0.6362, 0.403, 0.6051, 0.4414, 0.5941, 0.4292, 0.6225, 0.3958, 0.6524, 0.4108, 0.6176, 0.455, 0.6051, 0.4414, 0.6362, 0.403, 0.5281, 0.3125, 0.5068, 0.3149, 0.5063, 0.3071, 0.5272, 0.3057, 0.5294, 0.3195, 0.5076, 0.3229, 0.5068, 0.3149, 0.5281, 0.3125, 0.5311, 0.3265, 0.5088, 0.331, 0.5076, 0.3229, 0.5294, 0.3195, 0.5331, 0.3336, 0.5103, 0.3393, 0.5088, 0.331, 0.5311, 0.3265, 0.5758, 0.4076, 0.543, 0.4274, 0.5103, 0.3393, 0.5331, 0.3336, 0.5844, 0.418, 0.5492, 0.4403, 0.543, 0.4274, 0.5758, 0.4076, 0.5941, 0.4292, 0.5561, 0.454, 0.5492, 0.4403, 0.5844, 0.418, 0.6051, 0.4414, 0.5637, 0.4689, 0.5561, 0.454, 0.5941, 0.4292, 0.6176, 0.455, 0.5719, 0.4852, 0.5637, 0.4689, 0.6051, 0.4414, 0.5068, 0.3149, 0.4831, 0.3159, 0.4831, 0.3073, 0.5063, 0.3071, 0.5076, 0.3229, 0.4834, 0.3248, 0.4831, 0.3159, 0.5068, 0.3149, 0.5088, 0.331, 0.4839, 0.3338, 0.4834, 0.3248, 0.5076, 0.3229, 0.5103, 0.3393, 0.4847, 0.3431, 0.4839, 0.3338, 0.5088, 0.331, 0.543, 0.4274, 0.5056, 0.4407, 0.4847, 0.3431, 0.5103, 0.3393, 0.5492, 0.4403, 0.5094, 0.4549, 0.5056, 0.4407, 0.543, 0.4274, 0.5561, 0.454, 0.5135, 0.4699, 0.5094, 0.4549, 0.5492, 0.4403, 0.5637, 0.4689, 0.5179, 0.486, 0.5135, 0.4699, 0.5561, 0.454, 0.5719, 0.4852, 0.5226, 0.5033, 0.5179, 0.486, 0.5637, 0.4689, 0.4831, 0.3159, 0.4577, 0.3154, 0.4583, 0.306, 0.4831, 0.3073, 0.4834, 0.3248, 0.4573, 0.3249, 0.4577, 0.3154, 0.4831, 0.3159, 0.4839, 0.3338, 0.4572, 0.3346, 0.4573, 0.3249, 0.4834, 0.3248, 0.4847, 0.3431, 0.4572, 0.3446, 0.4572, 0.3346, 0.4839, 0.3338, 0.5056, 0.4407, 0.4662, 0.4478, 0.4572, 0.3446, 0.4847, 0.3431, 0.5094, 0.4549, 0.4679, 0.4625, 0.4662, 0.4478, 0.5056, 0.4407, 0.5135, 0.4699, 0.4696, 0.478, 0.4679, 0.4625, 0.5094, 0.4549, 0.5179, 0.486, 0.4713, 0.4943, 0.4696, 0.478, 0.5135, 0.4699, 0.5226, 0.5033, 0.4731, 0.5117, 0.4713, 0.4943, 0.5179, 0.486, 0.4577, 0.3154, 0.4311, 0.3133, 0.4323, 0.3034, 0.4583, 0.306, 0.4573, 0.3249, 0.4301, 0.3233, 0.4311, 0.3133, 0.4577, 0.3154, 0.4572, 0.3346, 0.4293, 0.3335, 0.4301, 0.3233, 0.4573, 0.3249, 0.4572, 0.3446, 0.4285, 0.3439, 0.4293, 0.3335, 0.4572, 0.3346, 0.4662, 0.4478, 0.4266, 0.4495, 0.4285, 0.3439, 0.4572, 0.3446, 0.4679, 0.4625, 0.4264, 0.4642, 0.4266, 0.4495, 0.4662, 0.4478, 0.4696, 0.478, 0.4261, 0.4796, 0.4264, 0.4642, 0.4679, 0.4625, 0.4713, 0.4943, 0.4257, 0.4958, 0.4261, 0.4796, 0.4696, 0.478, 0.4731, 0.5117, 0.4251, 0.5128, 0.4257, 0.4958, 0.4713, 0.4943, 0.4311, 0.3133, 0.4038, 0.3097, 0.4055, 0.2995, 0.4323, 0.3034, 0.4301, 0.3233, 0.4023, 0.32, 0.4038, 0.3097, 0.4311, 0.3133, 0.4293, 0.3335, 0.4008, 0.3304, 0.4023, 0.32, 0.4301, 0.3233, 0.4285, 0.3439, 0.3994, 0.3411, 0.4008, 0.3304, 0.4293, 0.3335, 0.4266, 0.4495, 0.3879, 0.4468, 0.3994, 0.3411, 0.4285, 0.3439, 0.4264, 0.4642, 0.3861, 0.4612, 0.3879, 0.4468, 0.4266, 0.4495, 0.4261, 0.4796, 0.3842, 0.4762, 0.3861, 0.4612, 0.4264, 0.4642, 0.4257, 0.4958, 0.382, 0.4918, 0.3842, 0.4762, 0.4261, 0.4796, 0.4251, 0.5128, 0.3795, 0.5081, 0.382, 0.4918, 0.4257, 0.4958, 0.4038, 0.3097, 0.3764, 0.3048, 0.3785, 0.2945, 0.4055, 0.2995, 0.4023, 0.32, 0.3744, 0.3152, 0.3764, 0.3048, 0.4038, 0.3097, 0.4008, 0.3304, 0.3723, 0.3258, 0.3744, 0.3152, 0.4023, 0.32, 0.3994, 0.3411, 0.3703, 0.3365, 0.3723, 0.3258, 0.4008, 0.3304, 0.3879, 0.4468, 0.3507, 0.4404, 0.3703, 0.3365, 0.3994, 0.3411, 0.3861, 0.4612, 0.3477, 0.4543, 0.3507, 0.4404, 0.3879, 0.4468, 0.3842, 0.4762, 0.3444, 0.4687, 0.3477, 0.4543, 0.3861, 0.4612, 0.382, 0.4918, 0.3408, 0.4836, 0.3444, 0.4687, 0.3842, 0.4762, 0.3795, 0.5081, 0.3368, 0.4991, 0.3408, 0.4836, 0.382, 0.4918, 0.3764, 0.3048, 0.3494, 0.2989, 0.3518, 0.2886, 0.3785, 0.2945, 0.3744, 0.3152, 0.3469, 0.3093, 0.3494, 0.2989, 0.3764, 0.3048, 0.3723, 0.3258, 0.3443, 0.3198, 0.3469, 0.3093, 0.3744, 0.3152, 0.3703, 0.3365, 0.3417, 0.3304, 0.3443, 0.3198, 0.3723, 0.3258, 0.3507, 0.4404, 0.3156, 0.4312, 0.3417, 0.3304, 0.3703, 0.3365, 0.3477, 0.4543, 0.3115, 0.4444, 0.3156, 0.4312, 0.3507, 0.4404, 0.3444, 0.4687, 0.3071, 0.4581, 0.3115, 0.4444, 0.3477, 0.4543, 0.3408, 0.4836, 0.3023, 0.4722, 0.3071, 0.4581, 0.3444, 0.4687, 0.3368, 0.4991, 0.2972, 0.4868, 0.3023, 0.4722, 0.3408, 0.4836, 0.3494, 0.2989, 0.3229, 0.2922, 0.3257, 0.282, 0.3518, 0.2886, 0.3469, 0.3093, 0.32, 0.3024, 0.3229, 0.2922, 0.3494, 0.2989, 0.3443, 0.3198, 0.3171, 0.3127, 0.32, 0.3024, 0.3469, 0.3093, 0.3417, 0.3304, 0.3141, 0.3231, 0.3171, 0.3127, 0.3443, 0.3198, 0.3156, 0.4312, 0.2827, 0.4198, 0.3141, 0.3231, 0.3417, 0.3304, 0.3115, 0.4444, 0.2777, 0.4323, 0.2827, 0.4198, 0.3156, 0.4312, 0.3071, 0.4581, 0.2725, 0.4451, 0.2777, 0.4323, 0.3115, 0.4444, 0.3023, 0.4722, 0.2668, 0.4584, 0.2725, 0.4451, 0.3071, 0.4581, 0.2972, 0.4868, 0.2607, 0.472, 0.2668, 0.4584, 0.3023, 0.4722, 0.3229, 0.2922, 0.2973, 0.2848, 0.3003, 0.2748, 0.3257, 0.282, 0.32, 0.3024, 0.2942, 0.2948, 0.2973, 0.2848, 0.3229, 0.2922, 0.3171, 0.3127, 0.2909, 0.3048, 0.2942, 0.2948, 0.32, 0.3024, 0.3141, 0.3231, 0.2876, 0.3149, 0.2909, 0.3048, 0.3171, 0.3127, 0.2827, 0.4198, 0.2521, 0.4067, 0.2876, 0.3149, 0.3141, 0.3231, 0.2777, 0.4323, 0.2466, 0.4184, 0.2521, 0.4067, 0.2827, 0.4198, 0.2725, 0.4451, 0.2406, 0.4304, 0.2466, 0.4184, 0.2777, 0.4323, 0.2668, 0.4584, 0.2343, 0.4427, 0.2406, 0.4304, 0.2725, 0.4451, 0.2607, 0.472, 0.2275, 0.4553, 0.2343, 0.4427, 0.2668, 0.4584, 0.2973, 0.2848, 0.2721, 0.2767, 0.2753, 0.2671, 0.3003, 0.2748, 0.2942, 0.2948, 0.2687, 0.2864, 0.2721, 0.2767, 0.2973, 0.2848, 0.2909, 0.3048, 0.2652, 0.2961, 0.2687, 0.2864, 0.2942, 0.2948, 0.2876, 0.3149, 0.2616, 0.3058, 0.2652, 0.2961, 0.2909, 0.3048, 0.2521, 0.4067, 0.2233, 0.3923, 0.2616, 0.3058, 0.2876, 0.3149, 0.2466, 0.4184, 0.2173, 0.4031, 0.2233, 0.3923, 0.2521, 0.4067, 0.2406, 0.4304, 0.211, 0.4141, 0.2173, 0.4031, 0.2466, 0.4184, 0.2343, 0.4427, 0.2042, 0.4253, 0.211, 0.4141, 0.2406, 0.4304, 0.2275, 0.4553, 0.1969, 0.4366, 0.2042, 0.4253, 0.2343, 0.4427, 0.2721, 0.2767, 0.2468, 0.2679, 0.2501, 0.2586, 0.2753, 0.2671, 0.2687, 0.2864, 0.2433, 0.2772, 0.2468, 0.2679, 0.2721, 0.2767, 0.2652, 0.2961, 0.2396, 0.2865, 0.2433, 0.2772, 0.2687, 0.2864, 0.2616, 0.3058, 0.2358, 0.2958, 0.2396, 0.2865, 0.2652, 0.2961, 0.2233, 0.3923, 0.1958, 0.3763, 0.2358, 0.2958, 0.2616, 0.3058, 0.2173, 0.4031, 0.1895, 0.3862, 0.1958, 0.3763, 0.2233, 0.3923, 0.211, 0.4141, 0.1829, 0.3962, 0.1895, 0.3862, 0.2173, 0.4031, 0.2042, 0.4253, 0.1758, 0.4063, 0.1829, 0.3962, 0.211, 0.4141, 0.1969, 0.4366, 0.1683, 0.4165, 0.1758, 0.4063, 0.2042, 0.4253, 0.2468, 0.2679, 0.2216, 0.2586, 0.225, 0.2498, 0.2501, 0.2586, 0.2433, 0.2772, 0.2181, 0.2674, 0.2216, 0.2586, 0.2468, 0.2679, 0.2396, 0.2865, 0.2144, 0.2762, 0.2181, 0.2674, 0.2433, 0.2772, 0.2358, 0.2958, 0.2105, 0.2849, 0.2144, 0.2762, 0.2396, 0.2865, 0.1958, 0.3763, 0.1698, 0.3593, 0.2105, 0.2849, 0.2358, 0.2958, 0.1895, 0.3862, 0.1634, 0.3682, 0.1698, 0.3593, 0.1958, 0.3763, 0.1829, 0.3962, 0.1567, 0.3771, 0.1634, 0.3682, 0.1895, 0.3862, 0.1758, 0.4063, 0.1495, 0.3861, 0.1567, 0.3771, 0.1829, 0.3962, 0.1683, 0.4165, 0.1419, 0.3952, 0.1495, 0.3861, 0.1758, 0.4063, 0.2216, 0.2586, 0.1969, 0.2491, 0.2002, 0.2407, 0.225, 0.2498, 0.2181, 0.2674, 0.1934, 0.2573, 0.1969, 0.2491, 0.2216, 0.2586, 0.2144, 0.2762, 0.1898, 0.2655, 0.1934, 0.2573, 0.2181, 0.2674, 0.2105, 0.2849, 0.1859, 0.2737, 0.1898, 0.2655, 0.2144, 0.2762, 0.1698, 0.3593, 0.1455, 0.3414, 0.1859, 0.2737, 0.2105, 0.2849, 0.1634, 0.3682, 0.1392, 0.3494, 0.1455, 0.3414, 0.1698, 0.3593, 0.1567, 0.3771, 0.1325, 0.3573, 0.1392, 0.3494, 0.1634, 0.3682, 0.1495, 0.3861, 0.1254, 0.3652, 0.1325, 0.3573, 0.1567, 0.3771, 0.1419, 0.3952, 0.1179, 0.3731, 0.1254, 0.3652, 0.1495, 0.3861, 0.1969, 0.2491, 0.1728, 0.2395, 0.176, 0.2317, 0.2002, 0.2407, 0.1934, 0.2573, 0.1695, 0.2472, 0.1728, 0.2395, 0.1969, 0.2491, 0.1898, 0.2655, 0.1659, 0.2547, 0.1695, 0.2472, 0.1934, 0.2573, 0.1859, 0.2737, 0.1622, 0.2623, 0.1659, 0.2547, 0.1898, 0.2655, 0.1455, 0.3414, 0.1234, 0.3233, 0.1622, 0.2623, 0.1859, 0.2737, 0.1392, 0.3494, 0.1172, 0.3302, 0.1234, 0.3233, 0.1455, 0.3414, 0.1325, 0.3573, 0.1107, 0.337, 0.1172, 0.3302, 0.1392, 0.3494, 0.1254, 0.3652, 0.1038, 0.3438, 0.1107, 0.337, 0.1325, 0.3573, 0.1179, 0.3731, 0.09646, 0.3505, 0.1038, 0.3438, 0.1254, 0.3652, 0.1728, 0.2395, 0.1497, 0.2301, 0.1527, 0.2229, 0.176, 0.2317, 0.1695, 0.2472, 0.1465, 0.2372, 0.1497, 0.2301, 0.1728, 0.2395, 0.1659, 0.2547, 0.1432, 0.2441, 0.1465, 0.2372, 0.1695, 0.2472, 0.1622, 0.2623, 0.1396, 0.251, 0.1432, 0.2441, 0.1659, 0.2547, 0.1234, 0.3233, 0.1034, 0.3051, 0.1396, 0.251, 0.1622, 0.2623, 0.1172, 0.3302, 0.09758, 0.3111, 0.1034, 0.3051, 0.1234, 0.3233, 0.1107, 0.337, 0.09139, 0.3169, 0.09758, 0.3111, 0.1172, 0.3302, 0.1038, 0.3438, 0.08485, 0.3225, 0.09139, 0.3169, 0.1107, 0.337, 0.09646, 0.3505, 0.07791, 0.3281, 0.08485, 0.3225, 0.1038, 0.3438, 0.1497, 0.2301, 0.1276, 0.2213, 0.1304, 0.2147, 0.1527, 0.2229, 0.1465, 0.2372, 0.1247, 0.2277, 0.1276, 0.2213, 0.1497, 0.2301, 0.1432, 0.2441, 0.1216, 0.234, 0.1247, 0.2277, 0.1465, 0.2372, 0.1396, 0.251, 0.1183, 0.2402, 0.1216, 0.234, 0.1432, 0.2441, 0.1034, 0.3051, 0.08588, 0.2876, 0.1183, 0.2402, 0.1396, 0.251, 0.09758, 0.3111, 0.08051, 0.2926, 0.08588, 0.2876, 0.1034, 0.3051, 0.09139, 0.3169, 0.07484, 0.2973, 0.08051, 0.2926, 0.09758, 0.3111, 0.08485, 0.3225, 0.06883, 0.3019, 0.07484, 0.2973, 0.09139, 0.3169, 0.07791, 0.3281, 0.06247, 0.3064, 0.06883, 0.3019, 0.08485, 0.3225, 0.1276, 0.2213, 0.1068, 0.2132, 0.1092, 0.2072, 0.1304, 0.2147, 0.1247, 0.2277, 0.1042, 0.219, 0.1068, 0.2132, 0.1276, 0.2213, 0.1216, 0.234, 0.1014, 0.2247, 0.1042, 0.219, 0.1247, 0.2277, 0.1183, 0.2402, 0.09847, 0.2303, 0.1014, 0.2247, 0.1216, 0.234, 0.08588, 0.2876, 0.07076, 0.2713, 0.09847, 0.2303, 0.1183, 0.2402, 0.08051, 0.2926, 0.06607, 0.2754, 0.07076, 0.2713, 0.08588, 0.2876, 0.07484, 0.2973, 0.06111, 0.2792, 0.06607, 0.2754, 0.08051, 0.2926, 0.06883, 0.3019, 0.05587, 0.2827, 0.06111, 0.2792, 0.07484, 0.2973, 0.06247, 0.3064, 0.0503, 0.2861, 0.05587, 0.2827, 0.06883, 0.3019, 0.1068, 0.2132, 0.08717, 0.2063, 0.08921, 0.2009, 0.1092, 0.2072, 0.1042, 0.219, 0.08503, 0.2115, 0.08717, 0.2063, 0.1068, 0.2132, 0.1014, 0.2247, 0.08276, 0.2165, 0.08503, 0.2115, 0.1042, 0.219, 0.09847, 0.2303, 0.08033, 0.2215, 0.08276, 0.2165, 0.1014, 0.2247, 0.07076, 0.2713, 0.05791, 0.257, 0.08033, 0.2215, 0.09847, 0.2303, 0.06607, 0.2754, 0.0541, 0.2602, 0.05791, 0.257, 0.07076, 0.2713, 0.06111, 0.2792, 0.0501, 0.2632, 0.0541, 0.2602, 0.06607, 0.2754, 0.05587, 0.2827, 0.04589, 0.2659, 0.0501, 0.2632, 0.06111, 0.2792, 0.0503, 0.2861, 0.04143, 0.2682, 0.04589, 0.2659, 0.05587, 0.2827, 0.08717, 0.2063, 0.06834, 0.2009, 0.06999, 0.1963, 0.08921, 0.2009, 0.08503, 0.2115, 0.06693, 0.2053, 0.06834, 0.2009, 0.08717, 0.2063, 0.08276, 0.2165, 0.0657, 0.2097, 0.06693, 0.2053, 0.08503, 0.2115, 0.08033, 0.2215, 0.06421, 0.2142, 0.0657, 0.2097, 0.08276, 0.2165, 0.05791, 0.257, 0.04685, 0.2454, 0.06421, 0.2142, 0.08033, 0.2215, 0.0541, 0.2602, 0.04402, 0.248, 0.04685, 0.2454, 0.05791, 0.257, 0.0501, 0.2632, 0.04124, 0.2504, 0.04402, 0.248, 0.0541, 0.2602, 0.04589, 0.2659, 0.03841, 0.2525, 0.04124, 0.2504, 0.0501, 0.2632, 0.04143, 0.2682, 0.03551, 0.2543, 0.03841, 0.2525, 0.04589, 0.2659, 0.06834, 0.2009, 0.04863, 0.1969, 0.05033, 0.1935, 0.06999, 0.1963, 0.06693, 0.2053, 0.04704, 0.2008, 0.04863, 0.1969, 0.06834, 0.2009, 0.0657, 0.2097, 0.04868, 0.2052, 0.04704, 0.2008, 0.06693, 0.2053, 0.06421, 0.2142, 0.05127, 0.2085, 0.04868, 0.2052, 0.0657, 0.2097, 0.04685, 0.2454, 0.03695, 0.2372, 0.05127, 0.2085, 0.06421, 0.2142, 0.04402, 0.248, 0.03399, 0.2387, 0.03695, 0.2372, 0.04685, 0.2454, 0.04124, 0.2504, 0.03208, 0.2417, 0.03399, 0.2387, 0.04402, 0.248, 0.03841, 0.2525, 0.03187, 0.2448, 0.03208, 0.2417, 0.04124, 0.2504, 0.03551, 0.2543, 0.03125, 0.2464, 0.03187, 0.2448, 0.03841, 0.2525, 0.04863, 0.1969, 0.04066, 0.1938, 0.03361, 0.1868, 0.05033, 0.1935, 0.04704, 0.2008, 0.04512, 0.2009, 0.04066, 0.1938, 0.04863, 0.1969, 0.04868, 0.2052, 0.0463, 0.2064, 0.04512, 0.2009, 0.04704, 0.2008, 0.05127, 0.2085, 0.04762, 0.2102, 0.0463, 0.2064, 0.04868, 0.2052, 0.03695, 0.2372, 0.03442, 0.2321, 0.04762, 0.2102, 0.05127, 0.2085, 0.03399, 0.2387, 0.03224, 0.236, 0.03442, 0.2321, 0.03695, 0.2372, 0.03208, 0.2417, 0.03134, 0.2414, 0.03224, 0.236, 0.03399, 0.2387, 0.03187, 0.2448, 0.0298, 0.2454, 0.03134, 0.2414, 0.03208, 0.2417, 0.03125, 0.2464, 0.02909, 0.2473, 0.0298, 0.2454, 0.03187, 0.2448, 0.04066, 0.1938, 0.02204, 0.1946, 0.02383, 0.1929, 0.03361, 0.1868, 0.04512, 0.2009, 0.02005, 0.1958, 0.02204, 0.1946, 0.04066, 0.1938, 0.0463, 0.2064, 0.01785, 0.1966, 0.02005, 0.1958, 0.04512, 0.2009, 0.04762, 0.2102, 0.01563, 0.1973, 0.01785, 0.1966, 0.0463, 0.2064, 0.03442, 0.2321, 0.009575, 0.1986, 0.01563, 0.1973, 0.04762, 0.2102, 0.03224, 0.236, 0.008716, 0.1986, 0.009575, 0.1986, 0.03442, 0.2321, 0.03134, 0.2414, 0.007798, 0.1987, 0.008716, 0.1986, 0.03224, 0.236, 0.0298, 0.2454, 0.006821, 0.1988, 0.007798, 0.1987, 0.03134, 0.2414, 0.02909, 0.2473, 0.00553, 0.1988, 0.006821, 0.1988, 0.0298, 0.2454, 0.02204, 0.1946, 0.0229, 0.1883, 0.02588, 0.189, 0.02383, 0.1929, 0.02005, 0.1958, 0.01994, 0.1878, 0.0229, 0.1883, 0.02204, 0.1946, 0.01785, 0.1966, 0.01698, 0.1875, 0.01994, 0.1878, 0.02005, 0.1958, 0.01563, 0.1973, 0.01401, 0.1873, 0.01698, 0.1875, 0.01785, 0.1966, 0.009575, 0.1986, 0.009529, 0.1886, 0.01401, 0.1873, 0.01563, 0.1973, 0.008716, 0.1986, 0.008718, 0.1887, 0.009529, 0.1886, 0.009575, 0.1986, 0.007798, 0.1987, 0.007873, 0.1887, 0.008718, 0.1887, 0.008716, 0.1986, 0.006821, 0.1988, 0.007002, 0.1888, 0.007873, 0.1887, 0.007798, 0.1987, 0.00553, 0.1988, 0.006088, 0.189, 0.007002, 0.1888, 0.006821, 0.1988])
me_55.materials.append(mat_material)
me_55.use_remesh_fix_poles = True
me_55.use_remesh_preserve_attributes = False
me_55.use_mirror_vertex_groups = False
me_55.update()

# ---- objects
ob_light = bpy.data.objects.new('Light', light_light)
ob_camera = bpy.data.objects.new('Camera', cam_camera)
ob_55 = bpy.data.objects.new('55', me_55)

# ---- transforms, parenting, visibility, modifiers, constraints
ob_light.location = (4.076, 1.005, 5.904)
ob_light.rotation_euler = (0.6503, 0.05522, 1.866)
ob_light.lock_rotations_4d = False
ob_light.empty_display_type = 'ARROWS'
ob_light.color = (0.0, 0.0, 0.0, 0.0)
ob_light.lineart.crease_threshold = 0.0
ob_camera.location = (7.359, -6.926, 4.958)
ob_camera.rotation_euler = (1.109, 0.0, 0.8149)
ob_camera.lock_rotations_4d = False
ob_camera.empty_display_type = 'ARROWS'
ob_camera.color = (0.0, 0.0, 0.0, 0.0)
ob_camera.display_type = 'WIRE'
ob_camera.lineart.crease_threshold = 0.0
ob_55.location = (0.0, 0.0, 0.0)
ob_55.lineart.crease_threshold = 0.0

# ---- collection membership
col_collection.objects.link(ob_light)
col_collection.objects.link(ob_camera)
col_collection.objects.link(ob_55)

# ---- scene / render settings (as saved in the file)
scene.camera = ob_camera
scene.frame_start = 1; scene.frame_end = 250; scene.frame_set(1)
scene.render.engine = 'BLENDER_EEVEE_NEXT'
scene.cycles.use_denoising = False
scene.cycles.samples = 128
scene.cycles.sampling_pattern = 'TABULATED_SOBOL'
scene.cycles.use_adaptive_sampling = False
scene.cycles.use_light_tree = False
scene.view_settings.view_transform = 'Filmic'
bpy.context.view_layer.update()
